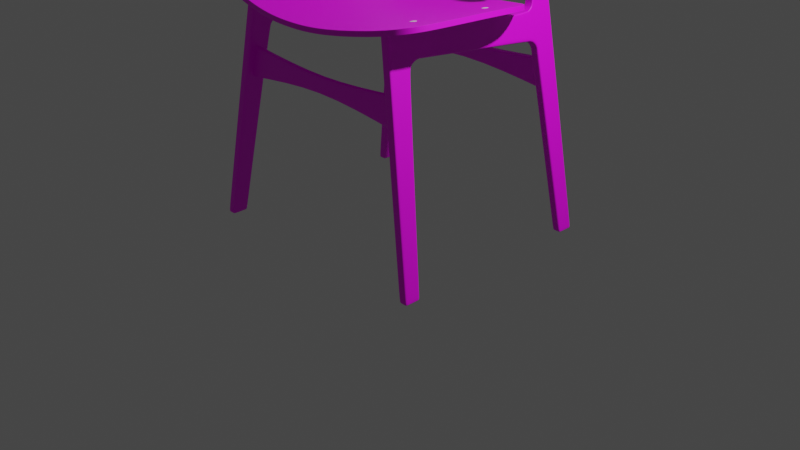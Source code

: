 # Source: part_7_homework.blend  (saved by Blender 2.82.7; exported with 4.5.12 LTS)
import bpy
from mathutils import Matrix  # noqa: F401  (used for matrix-valued properties, if any)

bpy.ops.wm.read_factory_settings(use_empty=True)
scene = bpy.context.scene
scene.name = 'Scene'

# ---- collections
col_collection = bpy.data.collections.new('Collection'); scene.collection.children.link(col_collection)
col_references = bpy.data.collections.new('References'); scene.collection.children.link(col_references)
col_chair = bpy.data.collections.new('Chair'); scene.collection.children.link(col_chair)

# ---- images (referenced by path relative to the original .blend; pixels are not part of the script)
import os
ASSET_DIR = os.environ.get("B2B_ASSET_DIR", "")  # directory of the original .blend (textures are referenced by path, not embedded)
HERE = os.path.dirname(os.path.abspath(__file__))  # packed textures are extracted next to this script under _unpacked/

def load_image(name, relpath, width, height, colorspace="sRGB"):
    """Load a texture the original file referenced (path relative to the .blend, or extracted next to this script)."""
    p = next((c for c in (os.path.join(HERE, relpath), os.path.join(ASSET_DIR, relpath)) if relpath and os.path.exists(c)), "")
    if p:
        img = bpy.data.images.load(p, check_existing=True)
        img.name = name
    else:  # same state as the original file: an image datablock whose file is absent (Cycles renders it pink)
        img = bpy.data.images.new(name, width, height)
        img.source = "FILE"
        img.filepath = "//" + (relpath or name)
    img.colorspace_settings.name = colorspace
    return img
img_untitled = load_image('Untitled', '', 1024, 1024, 'sRGB')

# ---- materials (node trees are filled in below, after node groups)
mat_material = bpy.data.materials.new('Material')
mat_material.use_transparent_shadow = False

# ---- node groups
ng_auto_smooth = bpy.data.node_groups.new('Auto Smooth', 'GeometryNodeTree')
_s = ng_auto_smooth.interface.new_socket(name='Geometry', in_out='OUTPUT', socket_type='NodeSocketGeometry')
_s = ng_auto_smooth.interface.new_socket(name='Geometry', in_out='INPUT', socket_type='NodeSocketGeometry')
_s = ng_auto_smooth.interface.new_socket(name='Angle', in_out='INPUT', socket_type='NodeSocketFloat')
_s.subtype = 'ANGLE'
_s.min_value = 0.0
_s.max_value = 3.142
ng_auto_smooth.is_modifier = True
_N = ng_auto_smooth.nodes; _L = ng_auto_smooth.links
n0 = _N.new('NodeGroupOutput'); n0.name = 'Group Output'; n0.location = (480, -100)
n1 = _N.new('NodeGroupInput'); n1.name = 'Group Input'; n1.location = (-420, -300)
n2 = _N.new('NodeGroupInput'); n2.name = 'Group Input.001'; n2.location = (-60, -100)
n3 = _N.new('GeometryNodeSetShadeSmooth'); n3.name = 'Set Shade Smooth'; n3.location = (120, -100)
n3.domain = 'EDGE'
n4 = _N.new('GeometryNodeSetShadeSmooth'); n4.name = 'Set Shade Smooth.001'; n4.location = (300, -100)
n5 = _N.new('GeometryNodeInputMeshEdgeAngle'); n5.name = 'Edge Angle'; n5.location = (-420, -220)
n6 = _N.new('GeometryNodeInputEdgeSmooth'); n6.name = 'Is Edge Smooth'; n6.location = (-60, -160)
n7 = _N.new('GeometryNodeInputShadeSmooth'); n7.name = 'Is Face Smooth'; n7.location = (-240, -340)
n8 = _N.new('FunctionNodeBooleanMath'); n8.name = 'Boolean Math'; n8.location = (-60, -220)
n9 = _N.new('FunctionNodeCompare'); n9.name = 'Compare'; n9.location = (-240, -180)
n9.operation = 'LESS_EQUAL'
_L.new(n5.outputs[0], n9.inputs[0])
_L.new(n4.outputs[0], n0.inputs[0])
_L.new(n1.outputs[1], n9.inputs[1])
_L.new(n9.outputs[0], n8.inputs[0])
_L.new(n7.outputs[0], n8.inputs[1])
_L.new(n2.outputs[0], n3.inputs[0])
_L.new(n6.outputs[0], n3.inputs[1])
_L.new(n3.outputs[0], n4.inputs[0])
_L.new(n8.outputs[0], n3.inputs[2])
n0.is_active_output = True

# ---- material node trees
mat_material.use_nodes = True; mat_material.node_tree.nodes.clear()
_N = mat_material.node_tree.nodes; _L = mat_material.node_tree.links
n0 = _N.new('ShaderNodeOutputMaterial'); n0.name = 'Material Output'; n0.location = (300, 300)
n1 = _N.new('ShaderNodeBsdfPrincipled'); n1.name = 'Principled BSDF'; n1.location = (10, 300)
n1.distribution = 'GGX'
n1.subsurface_method = 'BURLEY'
n1.inputs[3].default_value = 1.45
n1.inputs[27].default_value = (0.0, 0.0, 0.0, 1.0)
n1.inputs[28].default_value = 1.0
n2 = _N.new('ShaderNodeTexImage'); n2.name = 'Image Texture'; n2.location = (-280, 280)
n2.image = img_untitled
_L.new(n1.outputs[0], n0.inputs[0])
_L.new(n2.outputs[0], n1.inputs[0])
n0.is_active_output = True

# ---- world
world_world = bpy.data.worlds.new('World'); scene.world = world_world
world_world.use_nodes = True; world_world.node_tree.nodes.clear()
_N = world_world.node_tree.nodes; _L = world_world.node_tree.links
n0 = _N.new('ShaderNodeOutputWorld'); n0.name = 'World Output'; n0.location = (300, 300)
n1 = _N.new('ShaderNodeBackground'); n1.name = 'Background'; n1.location = (10, 300)
n1.inputs[0].default_value = (0.05088, 0.05088, 0.05088, 1.0)
_L.new(n1.outputs[0], n0.inputs[0])
n0.is_active_output = True
world_world.color = (0.05088, 0.05088, 0.05088)
world_world.use_sun_shadow = False
world_world.sun_shadow_jitter_overblur = 0.0

# ---- cameras
cam_camera = bpy.data.cameras.new('Camera')
cam_camera.clip_end = 100.0
cam_camera.ortho_scale = 7.314

# ---- lights
light_light = bpy.data.lights.new('Light', 'POINT')
light_light.transmission_factor = 0.0
light_light.energy = 1000.0
light_light.shadow_soft_size = 0.1
light_light.shadow_maximum_resolution = 0.006
light_light.use_absolute_resolution = True

# ---- meshes
me_plane_001 = bpy.data.meshes.new('Plane.001')
me_plane_001.from_pydata([(0.0, 1.088, -0.7802), (1.22, 0.6679, -0.4765), (-1.344e-16, 1.063, 0.7476), (1.064, 0.7669, 0.5254), (0.5027, 1.036, -0.7594), (0.4255, 1.042, 0.7322), (1.037, 0.8156, -0.7449), (0.9446, 0.841, 0.6844), (-3.867e-16, 1.077, -0.4083), (1.193, 0.6811, -0.3063), (0.4865, 1.018, -0.3852), (0.9939, 0.8077, -0.3517), (1.099, 0.7445, 0.3682), (0.4457, 1.025, 0.3987), (0.9109, 0.9172, 0.399), (-2.107e-16, 1.07, 0.402)], [], [(14, 12, 3, 7), (15, 13, 5, 2), (13, 14, 7, 5), (4, 6, 11, 10), (0, 4, 10, 8), (6, 1, 9, 11), (10, 11, 14, 13), (8, 10, 13, 15), (11, 9, 12, 14)])
me_plane_001.polygons.foreach_set('use_smooth', [True] * 9)
_uv = me_plane_001.uv_layers.new(name='UVMap')
_uv.uv.foreach_set('vector', [0.8284, 0.775, 1.0, 0.775, 1.0, 1.0, 0.8284, 1.0, 0.0, 0.775, 0.4164, 0.775, 0.4164, 1.0, 0.0, 1.0, 0.4164, 0.775, 0.8284, 0.775, 0.8284, 1.0, 0.4164, 1.0, 0.4164, 0.0, 0.8284, 0.0, 0.8284, 0.2188, 0.4164, 0.2188, 0.0, 0.0, 0.4164, 0.0, 0.4164, 0.2188, 0.0, 0.2188, 0.8284, 0.0, 1.0, 0.0, 1.0, 0.2188, 0.8284, 0.2188, 0.4164, 0.2188, 0.8284, 0.2188, 0.8284, 0.775, 0.4164, 0.775, 0.0, 0.2188, 0.4164, 0.2188, 0.4164, 0.775, 0.0, 0.775, 0.8284, 0.2188, 1.0, 0.2188, 1.0, 0.775, 0.8284, 0.775])
me_plane_001.use_remesh_fix_poles = True
me_plane_001.use_remesh_preserve_attributes = False
me_plane_001.use_mirror_vertex_groups = False
me_plane_001.update()
me_cube_001 = bpy.data.meshes.new('Cube.001')
me_cube_001.from_pydata([(0.03943, -0.08797, -0.09367), (0.03943, 0.0836, -0.0933), (0.04083, 0.05331, 2.251), (0.04083, 0.2843, 2.236), (0.04083, 0.2965, 1.952), (0.04083, 1.536, 1.867), (0.04085, 0.3855, 1.982), (0.0408, 0.4103, 2.232), (0.04083, 0.2609, 1.875), (0.04083, 0.03138, 1.893), (0.03943, 0.0472, -0.09337), (0.04083, 0.2184, 1.877), (0.04083, 0.2684, 1.989), (0.04083, 0.03899, 2.007), (0.04083, 1.535, 1.91), (0.04084, 0.39, 2.028), (0.04083, 0.06878, 1.891), (0.03943, -0.04903, -0.09358), (0.04083, 0.07725, 2.003), (0.04083, 0.09277, 2.248), (0.03975, 0.08427, -0.0491), (0.03979, -0.0878, -0.04911), (0.03976, 0.04783, -0.04911), (0.03978, -0.04873, -0.04911), (0.04081, 0.4062, 2.189), (0.04083, 0.05206, 2.211), (0.04083, 0.2842, 2.192), (0.04083, 0.08801, 2.206), (0.04083, 1.774, 1.84), (0.04083, 1.774, 1.886), (0.04083, 1.864, 1.848), (0.04083, 1.835, 1.809), (0.04083, 2.078, 2.163), (0.04083, 2.092, 1.828), (0.04083, 1.869, 1.75), (0.04083, 1.907, 1.757), (0.04083, 2.095, 1.762), (0.04083, 2.074, 2.249), (0.04083, 2.066, 2.392), (0.04083, 2.069, 2.694), (0.04083, 2.08, 3.542), (0.04219, 2.221, 3.502), (0.04083, 1.412, 2.182), (0.04083, 1.463, 2.177), (0.04083, 1.532, 2.096), (0.04083, 1.531, 2.121), (0.04083, 1.774, 2.09), (0.04083, 1.774, 2.119), (0.04083, 1.858, 2.142), (0.04083, 1.836, 2.168), (0.04083, 1.888, 2.244), (0.04083, 1.85, 2.241), (0.04083, 1.879, 2.396), (0.04083, 1.838, 2.397), (0.04083, 1.82, 2.71), (0.04083, 1.849, 2.825), (0.04083, 2.056, 1.761), (0.04083, 2.053, 1.828), (0.04207, 2.182, 3.513), (0.04083, 2.04, 2.158), (0.04083, 2.036, 2.248), (0.04083, 2.029, 2.39), (0.04083, 2.033, 2.697), (0.04232, 2.22, 3.619), (0.04057, 2.166, 3.598), (0.0424, 2.123, 3.683), (0.0424, 2.111, 3.65), (0.04083, 0.2751, 1.924), (0.04083, 0.2277, 1.932), (0.04083, 0.03469, 1.952), (0.04083, 0.07367, 1.948), (0.04083, 0.3421, 1.976), (0.04083, 0.3381, 2.025), (0.04083, 0.3464, 2.234), (0.04083, 0.3448, 2.189), (0.04083, 2.093, 1.795), (0.04083, 1.856, 1.783), (0.04083, 1.898, 1.791), (0.04083, 2.056, 1.795), (0.04083, 1.812, 1.88), (0.04083, 1.808, 1.83), (0.04083, 1.82, 2.102), (0.04083, 1.809, 2.135), (0.04083, 1.874, 1.665), (0.04083, 2.099, 1.675), (0.04083, 1.917, 1.666), (0.04083, 1.653, 1.899), (0.04083, 1.655, 1.854), (0.04083, 1.652, 2.083), (0.04083, 1.655, 2.114), (0.03103, 1.531, 2.121), (0.03103, 1.463, 2.177), (0.03103, 1.774, 2.119), (0.03103, 1.836, 2.168), (0.03103, 1.85, 2.241), (0.03103, 1.838, 2.397), (0.03103, 1.82, 2.71), (0.03103, 1.809, 2.135), (0.03103, 1.655, 2.114), (0.0116, -0.08797, -0.08855), (0.01225, 0.2955, 1.954), (0.01225, 1.536, 1.867), (0.01227, 0.3853, 1.982), (0.01225, 0.2609, 1.875), (0.0116, 0.0836, -0.08818), (0.01225, 0.05331, 2.251), (0.01225, 0.03138, 1.893), (0.0116, 0.0472, -0.08825), (0.01225, 0.03899, 2.007), (0.0116, -0.04903, -0.08846), (0.01195, -0.0878, -0.044), (0.01192, 0.08427, -0.044), (0.01225, 0.05206, 2.211), (0.01225, 1.774, 1.84), (0.01225, 1.835, 1.809), (0.01225, 1.869, 1.75), (0.01244, 2.0, -0.04532), (0.01225, 0.03469, 1.952), (0.01225, 0.2751, 1.924), (0.01225, 0.3421, 1.976), (0.01225, 1.856, 1.783), (0.01225, 1.808, 1.83), (0.01225, 1.874, 1.665), (0.01225, 1.655, 1.854), (0.01225, 2.095, 1.762), (0.01225, 2.078, 2.163), (0.01225, 2.092, 1.828), (0.01182, 2.173, -0.0452), (0.01225, 2.074, 2.249), (0.01225, 2.066, 2.392), (0.01225, 2.069, 2.694), (0.01306, 2.221, 3.502), (0.01313, 2.22, 3.619), (0.01318, 2.123, 3.683), (0.01225, 2.093, 1.795), (0.01225, 2.099, 1.675), (0.03924, 2.037, -0.05023), (0.04028, 2.0, -0.05043), (0.04083, 2.06, 1.673), (0.03934, 2.134, -0.05025), (0.03965, 2.173, -0.05031), (0.01193, 2.002, -0.0887), (0.01193, 2.175, -0.0887), (0.03975, 2.039, -0.09389), (0.03975, 2.002, -0.09389), (0.03975, 2.136, -0.09389), (0.01193, 2.039, -0.0887), (0.01193, 2.136, -0.0887), (0.03975, 2.175, -0.09389), (0.04261, 2.208, 3.446), (0.04083, 2.063, 3.49), (0.04238, 2.169, 3.456), (0.0133, 2.208, 3.446), (-0.0401, -0.08797, -0.07903), (-0.0401, 0.0836, -0.07867), (-0.04083, 0.05331, 2.251), (-0.04083, 0.2843, 2.236), (-0.04083, 0.2965, 1.952), (-0.04083, 1.536, 1.867), (-0.04081, 0.3849, 1.982), (-0.04086, 0.4096, 2.232), (-0.04083, 0.2609, 1.875), (-0.04083, 0.03138, 1.893), (-0.0401, 0.0472, -0.07874), (-0.04083, 0.2184, 1.877), (-0.04083, 0.2684, 1.989), (-0.04083, 0.03899, 2.007), (-0.04083, 1.535, 1.91), (-0.04082, 0.3894, 2.028), (-0.04083, 0.06878, 1.891), (-0.0401, -0.04903, -0.07895), (-0.04083, 0.07725, 2.003), (-0.04083, 0.09277, 2.248), (-0.0003353, 0.0836, -0.08598), (-0.0003367, -0.08797, -0.08635), (0.0, 0.05331, 2.251), (0.0, 0.2952, 1.955), (0.0, 1.536, 1.867), (1.842e-05, 0.3852, 1.982), (0.0, 0.2609, 1.875), (0.0, 0.03138, 1.893), (-0.0003356, 0.0472, -0.08606), (0.0, 0.03899, 2.007), (0.0, 1.463, 2.177), (-0.0003363, -0.04903, -0.08626), (-0.03979, 0.08427, -0.03451), (-0.03975, -0.0878, -0.03451), (-0.03978, 0.04783, -0.03451), (-0.03976, -0.04873, -0.03451), (1.809e-05, -0.0878, -0.04181), (-1.91e-05, 0.08427, -0.04181), (-0.04085, 0.4058, 2.193), (-0.04083, 0.05206, 2.211), (-0.04083, 0.2842, 2.192), (-0.04083, 0.08801, 2.206), (0.0, 1.531, 2.121), (0.0, 0.05206, 2.211), (-0.04083, 1.774, 1.84), (-0.04083, 1.774, 1.886), (1.577e-11, 1.774, 1.84), (-8.873e-11, 1.774, 2.119), (-0.04083, 1.864, 1.848), (0.0, 1.836, 2.168), (-0.04083, 1.835, 1.809), (-0.04083, 2.078, 2.163), (0.0, 2.078, 2.163), (0.0, 2.092, 1.828), (-0.04083, 2.092, 1.828), (0.0, 1.835, 1.809), (-0.04083, 1.869, 1.75), (0.0, 1.869, 1.75), (-0.04083, 1.907, 1.757), (-0.04083, 2.095, 1.762), (0.0, 2.095, 1.762), (0.0005062, 2.0, -0.04313), (0.0, 1.85, 2.241), (-0.04083, 2.074, 2.249), (0.0, 2.074, 2.249), (0.0, 1.838, 2.397), (-0.04083, 2.066, 2.392), (0.0, 2.066, 2.392), (0.0, 1.82, 2.71), (-0.04083, 2.069, 2.694), (0.0, 2.069, 2.694), (-0.04083, 2.08, 3.542), (-0.04219, 2.221, 3.502), (0.0, 2.221, 3.502), (-0.04083, 1.412, 2.182), (-0.04083, 1.463, 2.177), (-0.04083, 1.532, 2.096), (-0.04083, 1.531, 2.121), (-0.04083, 1.774, 2.09), (-0.04083, 1.774, 2.119), (-0.04083, 1.858, 2.142), (-0.04083, 1.836, 2.168), (-0.04083, 1.888, 2.244), (-0.04083, 1.85, 2.241), (-0.04083, 1.879, 2.396), (-0.04083, 1.838, 2.397), (-0.04083, 1.82, 2.71), (-0.04083, 1.849, 2.825), (-0.04083, 2.056, 1.761), (-0.04083, 2.053, 1.828), (-0.04207, 2.182, 3.513), (-0.04083, 2.04, 2.158), (-0.04083, 2.036, 2.248), (-0.04083, 2.029, 2.39), (-0.04083, 2.033, 2.697), (-0.04232, 2.22, 3.619), (0.0, 2.22, 3.619), (-0.04057, 2.166, 3.598), (-0.0424, 2.123, 3.683), (0.0, 2.123, 3.683), (-0.0424, 2.111, 3.65), (-0.04083, 0.2751, 1.924), (-0.04083, 0.2277, 1.932), (-0.04083, 0.03469, 1.952), (-0.04083, 0.07367, 1.948), (0.0, 0.2751, 1.924), (0.0, 0.03469, 1.952), (-0.04083, 0.3421, 1.976), (-0.04083, 0.3381, 2.025), (-0.04083, 0.3464, 2.234), (0.0, 0.3421, 1.976), (-0.04083, 0.3448, 2.193), (0.0, 2.093, 1.795), (-0.04083, 2.093, 1.795), (-0.04083, 1.856, 1.783), (0.0, 1.856, 1.783), (-0.04083, 1.898, 1.791), (-0.04083, 2.056, 1.795), (-0.04083, 1.812, 1.88), (0.0, 1.809, 2.135), (-0.04083, 1.808, 1.83), (0.0, 1.808, 1.83), (-0.04083, 1.82, 2.102), (-0.04083, 1.809, 2.135), (-0.04083, 1.874, 1.665), (0.0, 1.874, 1.665), (0.0, 2.099, 1.675), (-0.04083, 2.099, 1.675), (-0.04083, 1.917, 1.666), (-0.04083, 1.653, 1.899), (0.0, 1.655, 1.854), (-0.04083, 1.655, 1.854), (0.0, 1.655, 2.114), (-0.04083, 1.652, 2.083), (-0.04083, 1.655, 2.114), (-0.03103, 1.531, 2.121), (-0.03103, 1.463, 2.177), (-0.03103, 1.774, 2.119), (-0.03103, 1.836, 2.168), (-0.03103, 1.85, 2.241), (-0.03103, 1.838, 2.397), (-0.03103, 1.82, 2.71), (-0.03103, 1.809, 2.135), (-0.03103, 1.655, 2.114), (-0.01227, -0.08797, -0.08415), (-0.01225, 0.2955, 1.954), (-0.01225, 1.536, 1.867), (-0.01224, 0.3851, 1.982), (-0.01225, 0.2609, 1.875), (-0.01227, 0.0836, -0.08379), (-0.01225, 0.05331, 2.251), (-0.01225, 0.03138, 1.893), (-0.01227, 0.0472, -0.08386), (-0.01225, 0.03899, 2.007), (-0.01227, -0.04903, -0.08407), (-0.01192, -0.0878, -0.03962), (-0.01195, 0.08427, -0.03961), (-0.01225, 0.05206, 2.211), (-0.01225, 1.774, 1.84), (-0.01225, 1.835, 1.809), (-0.01225, 1.869, 1.75), (-0.01143, 2.0, -0.04094), (-0.01225, 0.03469, 1.952), (-0.01225, 0.2751, 1.924), (-0.01225, 0.3421, 1.976), (-0.01225, 1.856, 1.783), (-0.01225, 1.808, 1.83), (-0.01225, 1.874, 1.665), (-0.01225, 1.655, 1.854), (-0.01225, 2.095, 1.762), (-0.01225, 2.078, 2.163), (-0.01225, 2.092, 1.828), (-0.01206, 2.173, -0.04082), (-0.01225, 2.074, 2.249), (-0.01225, 2.066, 2.392), (-0.01225, 2.069, 2.694), (-0.01306, 2.221, 3.502), (-0.01313, 2.22, 3.619), (-0.01318, 2.123, 3.683), (-0.01225, 2.093, 1.795), (-0.01225, 2.099, 1.675), (-0.0403, 2.037, -0.03564), (-0.03926, 2.0, -0.03583), (-0.04083, 2.06, 1.673), (-0.0402, 2.134, -0.03565), (-0.03989, 2.173, -0.03571), (-0.0001201, 2.173, -0.04301), (-3.248e-09, 2.002, -0.08647), (-0.01193, 2.002, -0.08425), (-0.01193, 2.175, -0.08425), (-0.03975, 2.039, -0.07906), (-0.03975, 2.002, -0.07906), (-3.337e-09, 2.175, -0.08647), (-0.03975, 2.136, -0.07906), (-3.267e-09, 2.039, -0.08647), (-0.01193, 2.039, -0.08425), (-0.01193, 2.136, -0.08425), (-3.317e-09, 2.136, -0.08647), (-0.03975, 2.175, -0.07906), (0.0, 2.208, 3.446), (-0.04261, 2.208, 3.446), (-0.04083, 2.063, 3.49), (-0.04238, 2.169, 3.456), (-0.0133, 2.208, 3.446)], [], [(109, 17, 0, 99), (27, 19, 2, 25), (15, 6, 5, 14), (118, 100, 4, 67), (70, 18, 13, 69), (7, 24, 44, 42), (72, 71, 6, 15), (23, 16, 9, 21), (111, 103, 8, 20), (20, 8, 11, 22), (67, 4, 12, 68), (104, 1, 10, 107), (74, 72, 15, 24), (81, 79, 30, 48), (98, 89, 47, 92), (22, 11, 16, 23), (68, 12, 18, 70), (26, 3, 19, 27), (107, 10, 17, 109), (110, 106, 180, 189), (119, 263, 178, 102), (102, 178, 177, 101), (117, 108, 182, 259), (112, 105, 175, 196), (99, 110, 189, 174), (10, 22, 23, 17), (1, 20, 22, 10), (104, 111, 20, 1), (17, 23, 21, 0), (108, 112, 196, 182), (12, 26, 27, 18), (88, 86, 29, 46), (73, 74, 24, 7), (86, 87, 28, 29), (18, 27, 25, 13), (24, 15, 14, 44), (123, 283, 199, 113), (97, 82, 49, 93), (79, 80, 31, 30), (59, 57, 33, 32), (121, 274, 208, 114), (126, 125, 32, 33), (134, 75, 36, 124), (122, 278, 214, 116), (59, 32, 37, 60), (77, 76, 34, 35), (120, 268, 210, 115), (93, 49, 51, 94), (78, 56, 36, 75), (135, 84, 140, 127), (85, 83, 137, 136), (138, 85, 136, 139), (95, 53, 54, 96), (94, 51, 53, 95), (125, 205, 217, 128), (151, 149, 41, 58), (128, 217, 220, 129), (60, 37, 38, 61), (152, 352, 226, 131), (129, 220, 223, 130), (61, 38, 39, 62), (42, 44, 45, 43), (88, 46, 47, 89), (81, 48, 49, 82), (51, 49, 48, 50), (53, 51, 50, 52), (54, 53, 52, 55), (90, 91, 43, 45), (52, 61, 62, 55), (50, 60, 61, 52), (150, 151, 58, 40), (84, 138, 139, 140), (77, 35, 56, 78), (48, 59, 60, 50), (48, 30, 57, 59), (131, 226, 249, 132), (58, 41, 63, 64), (132, 249, 252, 133), (64, 63, 65, 66), (58, 64, 66, 40), (106, 117, 259, 180), (11, 68, 70, 16), (8, 67, 68, 11), (16, 70, 69, 9), (103, 118, 67, 8), (3, 26, 74, 73), (100, 176, 263, 119), (26, 12, 72, 74), (12, 4, 71, 72), (30, 77, 78, 57), (57, 78, 75, 33), (114, 208, 268, 120), (30, 31, 76, 77), (126, 33, 75, 134), (46, 81, 82, 47), (113, 199, 274, 121), (29, 28, 80, 79), (92, 47, 82, 97), (46, 29, 79, 81), (36, 56, 138, 84), (56, 35, 85, 138), (35, 34, 83, 85), (124, 36, 84, 135), (115, 210, 278, 122), (44, 88, 89, 45), (101, 177, 283, 123), (14, 5, 87, 86), (44, 14, 86, 88), (90, 45, 89, 98), (195, 90, 98, 285), (200, 92, 97, 272), (195, 183, 91, 90), (215, 94, 95, 218), (218, 95, 96, 221), (202, 93, 94, 215), (272, 97, 93, 202), (285, 98, 92, 200), (5, 101, 123, 87), (34, 115, 122, 83), (28, 113, 121, 80), (31, 114, 120, 76), (4, 100, 119, 71), (179, 258, 118, 103), (9, 69, 117, 106), (76, 120, 115, 34), (83, 122, 116, 137), (80, 121, 114, 31), (87, 123, 113, 28), (13, 25, 112, 108), (173, 190, 111, 104), (0, 21, 110, 99), (25, 2, 105, 112), (69, 13, 108, 117), (6, 102, 101, 5), (71, 119, 102, 6), (21, 9, 106, 110), (181, 107, 109, 184), (173, 104, 107, 181), (190, 179, 103, 111), (258, 176, 100, 118), (184, 109, 99, 174), (213, 124, 135, 279), (206, 126, 134, 265), (63, 132, 133, 65), (41, 131, 132, 63), (38, 129, 130, 39), (149, 152, 131, 41), (37, 128, 129, 38), (32, 125, 128, 37), (279, 135, 127, 339), (265, 134, 124, 213), (206, 205, 125, 126), (137, 116, 141, 144), (116, 214, 340, 141), (139, 136, 143, 145), (140, 139, 145, 148), (127, 140, 148, 142), (339, 127, 142, 345), (136, 137, 144, 143), (350, 345, 142, 147), (340, 347, 146, 141), (347, 350, 147, 146), (143, 144, 141, 146), (145, 143, 146, 147), (148, 145, 147, 142), (39, 130, 152, 149), (55, 62, 151, 150), (130, 223, 352, 152), (62, 39, 149, 151), (307, 297, 153, 170), (194, 192, 155, 172), (168, 167, 158, 159), (316, 254, 157, 298), (257, 256, 166, 171), (160, 227, 229, 191), (261, 168, 159, 260), (188, 186, 162, 169), (309, 185, 161, 301), (185, 187, 164, 161), (254, 255, 165, 157), (302, 305, 163, 154), (264, 191, 168, 261), (275, 233, 201, 271), (296, 290, 232, 287), (187, 188, 169, 164), (255, 257, 171, 165), (193, 194, 172, 156), (305, 307, 170, 163), (308, 189, 180, 304), (317, 300, 178, 263), (300, 299, 177, 178), (315, 259, 182, 306), (310, 196, 175, 303), (297, 174, 189, 308), (163, 170, 188, 187), (154, 163, 187, 185), (302, 154, 185, 309), (170, 153, 186, 188), (306, 182, 196, 310), (165, 171, 194, 193), (286, 231, 198, 282), (262, 160, 191, 264), (282, 198, 197, 284), (171, 166, 192, 194), (191, 229, 167, 168), (321, 311, 199, 283), (295, 291, 234, 276), (271, 201, 203, 273), (244, 204, 207, 242), (319, 312, 208, 274), (324, 207, 204, 323), (332, 322, 212, 266), (320, 314, 214, 278), (244, 245, 216, 204), (269, 211, 209, 267), (318, 313, 210, 268), (291, 292, 236, 234), (270, 266, 212, 241), (333, 325, 338, 280), (281, 334, 335, 277), (336, 337, 334, 281), (293, 294, 239, 238), (292, 293, 238, 236), (323, 326, 217, 205), (355, 243, 225, 353), (326, 327, 220, 217), (245, 246, 219, 216), (356, 329, 226, 352), (327, 328, 223, 220), (246, 247, 222, 219), (227, 228, 230, 229), (286, 287, 232, 231), (275, 276, 234, 233), (236, 235, 233, 234), (238, 237, 235, 236), (239, 240, 237, 238), (288, 230, 228, 289), (237, 240, 247, 246), (235, 237, 246, 245), (354, 224, 243, 355), (280, 338, 337, 336), (269, 270, 241, 211), (233, 235, 245, 244), (233, 244, 242, 201), (329, 330, 249, 226), (243, 250, 248, 225), (330, 331, 252, 249), (250, 253, 251, 248), (243, 224, 253, 250), (304, 180, 259, 315), (164, 169, 257, 255), (161, 164, 255, 254), (169, 162, 256, 257), (301, 161, 254, 316), (156, 262, 264, 193), (298, 317, 263, 176), (193, 264, 261, 165), (165, 261, 260, 157), (201, 242, 270, 269), (242, 207, 266, 270), (312, 318, 268, 208), (201, 269, 267, 203), (324, 332, 266, 207), (231, 232, 276, 275), (311, 319, 274, 199), (198, 271, 273, 197), (290, 295, 276, 232), (231, 275, 271, 198), (212, 280, 336, 241), (241, 336, 281, 211), (211, 281, 277, 209), (322, 333, 280, 212), (313, 320, 278, 210), (229, 230, 287, 286), (299, 321, 283, 177), (167, 282, 284, 158), (229, 286, 282, 167), (288, 296, 287, 230), (195, 285, 296, 288), (200, 272, 295, 290), (195, 288, 289, 183), (215, 218, 293, 292), (218, 221, 294, 293), (202, 215, 292, 291), (272, 202, 291, 295), (285, 200, 290, 296), (158, 284, 321, 299), (209, 277, 320, 313), (197, 273, 319, 311), (203, 267, 318, 312), (157, 260, 317, 298), (179, 301, 316, 258), (162, 304, 315, 256), (267, 209, 313, 318), (277, 335, 314, 320), (273, 203, 312, 319), (284, 197, 311, 321), (166, 306, 310, 192), (173, 302, 309, 190), (153, 297, 308, 186), (192, 310, 303, 155), (256, 315, 306, 166), (159, 158, 299, 300), (260, 159, 300, 317), (186, 308, 304, 162), (181, 184, 307, 305), (173, 181, 305, 302), (190, 309, 301, 179), (258, 316, 298, 176), (184, 174, 297, 307), (213, 279, 333, 322), (206, 265, 332, 324), (248, 251, 331, 330), (225, 248, 330, 329), (219, 222, 328, 327), (353, 225, 329, 356), (216, 219, 327, 326), (204, 216, 326, 323), (279, 339, 325, 333), (265, 213, 322, 332), (206, 324, 323, 205), (335, 344, 341, 314), (314, 341, 340, 214), (337, 346, 343, 334), (338, 351, 346, 337), (325, 342, 351, 338), (339, 345, 342, 325), (334, 343, 344, 335), (350, 349, 342, 345), (340, 341, 348, 347), (347, 348, 349, 350), (343, 348, 341, 344), (346, 349, 348, 343), (351, 342, 349, 346), (222, 353, 356, 328), (240, 354, 355, 247), (328, 356, 352, 223), (247, 355, 353, 222), (55, 150, 40, 66, 65, 133, 252, 331, 251, 253, 224, 354, 240, 239, 294, 221, 96, 54)])
_k = {(6, 102): 1.0, (7, 24): 1.0, (6, 15): 1.0, (15, 24): 1.0, (28, 29): 1.0, (28, 113): 1.0, (54, 55): 1.0, (46, 47): 1.0, (29, 46): 1.0, (92, 200): 1.0, (96, 221): 1.0, (55, 150): 1.0, (65, 66): 1.0, (65, 133): 1.0, (40, 66): 1.0, (47, 92): 1.0, (54, 96): 1.0, (102, 178): 1.0, (113, 199): 1.0, (133, 252): 1.0, (40, 150): 1.0, (159, 300): 1.0, (160, 191): 1.0, (159, 168): 1.0, (168, 191): 1.0, (197, 198): 1.0, (197, 311): 1.0, (239, 240): 1.0, (231, 232): 1.0, (198, 231): 1.0, (200, 290): 1.0, (221, 294): 1.0, (240, 354): 1.0, (251, 253): 1.0, (251, 331): 1.0, (224, 253): 1.0, (232, 290): 1.0, (239, 294): 1.0, (178, 300): 1.0, (199, 311): 1.0, (252, 331): 1.0, (224, 354): 1.0}
me_cube_001.attributes.new('crease_edge', 'FLOAT', 'EDGE').data.foreach_set('value', [_k.get((min(e.vertices), max(e.vertices)), 0.0) for e in me_cube_001.edges])
_uv = me_cube_001.uv_layers.new(name='UVMap')
_uv.uv.foreach_set('vector', [0.1933, 0.1958, 0.1981, 0.1958, 0.1981, 0.2025, 0.1933, 0.2025, 0.3753, 0.05836, 0.3831, 0.05979, 0.3798, 0.06532, 0.3747, 0.06423, 0.09656, 0.1422, 0.1044, 0.1422, 0.1039, 0.3404, 0.09665, 0.3394, 0.1168, 0.1717, 0.1167, 0.1636, 0.1232, 0.1638, 0.1231, 0.1719, 0.3299, 0.05656, 0.3398, 0.05691, 0.3398, 0.06381, 0.3299, 0.06359, 0.06134, 0.1421, 0.06873, 0.1421, 0.06493, 0.3357, 0.05247, 0.3138, 0.3477, 0.01043, 0.3387, 0.009042, 0.3403, 0.000981, 0.3489, 0.0007485, 0.009138, 0.05539, 0.3193, 0.05639, 0.3188, 0.06282, 0.008978, 0.0622, 0.1175, 0.4342, 0.1172, 0.1833, 0.1223, 0.1832, 0.1225, 0.4353, 0.01046, 0.03308, 0.3198, 0.02304, 0.3197, 0.03019, 0.01004, 0.03904, 0.3284, 0.02087, 0.3337, 0.01725, 0.34, 0.02276, 0.3293, 0.0293, 0.1933, 0.1731, 0.1981, 0.1731, 0.1981, 0.1793, 0.1933, 0.1793, 0.3784, 0.01169, 0.3477, 0.01043, 0.3489, 0.0007485, 0.3795, 0.0001818, 0.3959, 0.3762, 0.395, 0.338, 0.4039, 0.3327, 0.4024, 0.3831, 0.1682, 0.2094, 0.1699, 0.2094, 0.1699, 0.2298, 0.1682, 0.2298, 0.01004, 0.03904, 0.3197, 0.03019, 0.3193, 0.05639, 0.009138, 0.05539, 0.3293, 0.0293, 0.34, 0.02276, 0.3398, 0.05691, 0.3299, 0.05656, 0.378, 0.02298, 0.3862, 0.02391, 0.3831, 0.05979, 0.3753, 0.05836, 0.1933, 0.1793, 0.1981, 0.1793, 0.1981, 0.1958, 0.1933, 0.1958, 0.01042, 0.06779, 0.3184, 0.06825, 0.3183, 0.07111, 0.01102, 0.07098, 0.1168, 0.152, 0.114, 0.152, 0.114, 0.1421, 0.1168, 0.1421, 0.1417, 0.1527, 0.1417, 0.1497, 0.3177, 0.15, 0.3178, 0.1526, 0.3298, 0.06881, 0.3398, 0.06892, 0.3398, 0.07109, 0.3298, 0.0711, 0.3745, 0.06906, 0.381, 0.06893, 0.3812, 0.07107, 0.3745, 0.07107, 0.0004771, 0.06811, 0.01042, 0.06779, 0.01102, 0.07098, 0.0008706, 0.07086, 0.002624, 0.03856, 0.01004, 0.03904, 0.009138, 0.05539, 0.001036, 0.05479, 0.003151, 0.03257, 0.01046, 0.03308, 0.01004, 0.03904, 0.002624, 0.03856, 0.1169, 0.4446, 0.1175, 0.4342, 0.1225, 0.4353, 0.1233, 0.4453, 0.001036, 0.05479, 0.009138, 0.05539, 0.008978, 0.0622, 0.0001357, 0.06196, 0.3398, 0.06892, 0.3745, 0.06906, 0.3745, 0.07107, 0.3398, 0.07109, 0.34, 0.02276, 0.378, 0.02298, 0.3753, 0.05836, 0.3398, 0.05691, 0.06518, 0.3565, 0.09651, 0.3599, 0.09654, 0.3807, 0.06185, 0.3771, 0.3871, 0.0122, 0.3784, 0.01169, 0.3795, 0.0001818, 0.3877, 0.0001357, 0.09651, 0.3599, 0.1042, 0.361, 0.1044, 0.3815, 0.09654, 0.3807, 0.3398, 0.05691, 0.3753, 0.05836, 0.3747, 0.06423, 0.3398, 0.06381, 0.06873, 0.1421, 0.09656, 0.1422, 0.09665, 0.3394, 0.06493, 0.3357, 0.3412, 0.1524, 0.3412, 0.15, 0.3644, 0.15, 0.3644, 0.1524, 0.1539, 0.1795, 0.1556, 0.1795, 0.1556, 0.1868, 0.1539, 0.1868, 0.395, 0.338, 0.3944, 0.3295, 0.3991, 0.3259, 0.4039, 0.3327, 0.4335, 0.3862, 0.4363, 0.3298, 0.443, 0.3297, 0.44, 0.3872, 0.1351, 0.4293, 0.1324, 0.4293, 0.1324, 0.4218, 0.1351, 0.4218, 0.6358, 0.6583, 0.7009, 0.6583, 0.7009, 0.6638, 0.6357, 0.6639, 0.6294, 0.6583, 0.6293, 0.6638, 0.6229, 0.6637, 0.6231, 0.6583, 0.1355, 0.3883, 0.1324, 0.3883, 0.1326, 0.1529, 0.1357, 0.1523, 0.4335, 0.3862, 0.44, 0.3872, 0.4391, 0.4019, 0.4325, 0.4017, 0.41, 0.323, 0.4028, 0.3215, 0.4051, 0.3159, 0.4115, 0.3172, 0.1351, 0.4145, 0.1324, 0.4145, 0.1324, 0.407, 0.1351, 0.407, 0.1539, 0.1868, 0.1556, 0.1868, 0.1556, 0.1996, 0.1539, 0.1996, 0.437, 0.3241, 0.4371, 0.3182, 0.4437, 0.3184, 0.4434, 0.324, 0.6063, 0.6587, 0.6064, 0.6629, 0.3961, 0.6629, 0.397, 0.6587, 0.4135, 0.3017, 0.4061, 0.3013, 0.4315, 0.007582, 0.4378, 0.007697, 0.438, 0.3032, 0.4135, 0.3017, 0.4378, 0.007697, 0.4545, 0.00791, 0.1539, 0.2264, 0.1556, 0.2264, 0.1556, 0.2802, 0.1539, 0.2802, 0.1539, 0.1996, 0.1556, 0.1996, 0.1556, 0.2264, 0.1539, 0.2264, 0.7009, 0.6583, 0.7009, 0.6559, 0.7175, 0.6559, 0.7175, 0.6583, 0.4527, 0.609, 0.4594, 0.6073, 0.4616, 0.6169, 0.4548, 0.6188, 0.7175, 0.6583, 0.7175, 0.6559, 0.7452, 0.6559, 0.7452, 0.6583, 0.4325, 0.4017, 0.4391, 0.4019, 0.4375, 0.4264, 0.4311, 0.426, 0.9458, 0.6584, 0.9458, 0.6559, 0.9564, 0.6559, 0.9564, 0.6584, 0.7452, 0.6583, 0.7452, 0.6559, 0.8038, 0.6559, 0.8038, 0.6584, 0.4311, 0.426, 0.4375, 0.4264, 0.4372, 0.4782, 0.431, 0.4786, 0.05247, 0.3138, 0.06493, 0.3357, 0.06075, 0.3352, 0.05242, 0.3226, 0.06518, 0.3565, 0.06185, 0.3771, 0.05677, 0.3766, 0.05981, 0.3564, 0.3959, 0.3762, 0.4024, 0.3831, 0.3984, 0.3874, 0.3938, 0.3817, 0.4006, 0.4, 0.3984, 0.3874, 0.4024, 0.3831, 0.4072, 0.4006, 0.3983, 0.4267, 0.4006, 0.4, 0.4072, 0.4006, 0.4053, 0.4267, 0.3945, 0.4804, 0.3983, 0.4267, 0.4053, 0.4267, 0.3993, 0.5002, 0.1682, 0.1881, 0.1682, 0.173, 0.1699, 0.173, 0.1699, 0.1881, 0.4053, 0.4267, 0.4311, 0.426, 0.431, 0.4786, 0.3993, 0.5002, 0.4072, 0.4006, 0.4325, 0.4017, 0.4311, 0.426, 0.4053, 0.4267, 0.4345, 0.6145, 0.4527, 0.609, 0.4548, 0.6188, 0.4372, 0.6236, 0.4445, 0.3035, 0.438, 0.3032, 0.4545, 0.00791, 0.4611, 0.007985, 0.41, 0.323, 0.4115, 0.3172, 0.4371, 0.3182, 0.437, 0.3241, 0.4024, 0.3831, 0.4335, 0.3862, 0.4325, 0.4017, 0.4072, 0.4006, 0.4024, 0.3831, 0.4039, 0.3327, 0.4363, 0.3298, 0.4335, 0.3862, 0.9564, 0.6584, 0.9564, 0.6559, 0.9783, 0.6559, 0.9783, 0.6584, 0.4548, 0.6188, 0.4616, 0.6169, 0.4611, 0.6371, 0.4519, 0.6334, 0.9783, 0.6584, 0.9783, 0.6559, 0.9999, 0.6559, 0.9999, 0.6584, 0.4519, 0.6334, 0.4611, 0.6371, 0.4443, 0.6477, 0.4423, 0.6421, 0.4548, 0.6188, 0.4519, 0.6334, 0.4423, 0.6421, 0.4372, 0.6236, 0.3184, 0.06825, 0.3298, 0.06881, 0.3298, 0.0711, 0.3183, 0.07111, 0.3197, 0.03019, 0.3293, 0.0293, 0.3299, 0.05656, 0.3193, 0.05639, 0.3198, 0.02304, 0.3284, 0.02087, 0.3293, 0.0293, 0.3197, 0.03019, 0.3193, 0.05639, 0.3299, 0.05656, 0.3299, 0.06359, 0.3188, 0.06282, 0.1172, 0.1833, 0.1168, 0.1717, 0.1231, 0.1719, 0.1223, 0.1832, 0.3862, 0.02391, 0.378, 0.02298, 0.3784, 0.01169, 0.3871, 0.0122, 0.1167, 0.1636, 0.114, 0.1636, 0.114, 0.152, 0.1168, 0.152, 0.378, 0.02298, 0.34, 0.02276, 0.3477, 0.01043, 0.3784, 0.01169, 0.34, 0.02276, 0.3337, 0.01725, 0.3387, 0.009042, 0.3477, 0.01043, 0.4039, 0.3327, 0.41, 0.323, 0.437, 0.3241, 0.4363, 0.3298, 0.4363, 0.3298, 0.437, 0.3241, 0.4434, 0.324, 0.443, 0.3297, 0.1351, 0.4218, 0.1324, 0.4218, 0.1324, 0.4145, 0.1351, 0.4145, 0.4039, 0.3327, 0.3991, 0.3259, 0.4028, 0.3215, 0.41, 0.323, 0.6358, 0.6583, 0.6357, 0.6639, 0.6293, 0.6638, 0.6294, 0.6583, 0.388, 0.3739, 0.3959, 0.3762, 0.3938, 0.3817, 0.388, 0.379, 0.1351, 0.437, 0.1324, 0.437, 0.1324, 0.4293, 0.1351, 0.4293, 0.3885, 0.3391, 0.3886, 0.3311, 0.3944, 0.3295, 0.395, 0.338, 0.1539, 0.173, 0.1556, 0.173, 0.1556, 0.1795, 0.1539, 0.1795, 0.388, 0.3739, 0.3885, 0.3391, 0.395, 0.338, 0.3959, 0.3762, 0.4437, 0.3184, 0.4371, 0.3182, 0.438, 0.3032, 0.4445, 0.3035, 0.4371, 0.3182, 0.4115, 0.3172, 0.4135, 0.3017, 0.438, 0.3032, 0.4115, 0.3172, 0.4051, 0.3159, 0.4061, 0.3013, 0.4135, 0.3017, 0.6231, 0.6583, 0.6229, 0.6637, 0.6064, 0.6629, 0.6063, 0.6587, 0.1351, 0.407, 0.1324, 0.407, 0.1324, 0.3883, 0.1355, 0.3883, 0.06493, 0.3357, 0.06518, 0.3565, 0.05981, 0.3564, 0.06075, 0.3352, 0.3178, 0.1526, 0.3177, 0.15, 0.3412, 0.15, 0.3412, 0.1524, 0.09665, 0.3394, 0.1039, 0.3404, 0.1042, 0.361, 0.09651, 0.3599, 0.06493, 0.3357, 0.09665, 0.3394, 0.09651, 0.3599, 0.06518, 0.3565, 0.1682, 0.1881, 0.1699, 0.1881, 0.1699, 0.2094, 0.1682, 0.2094, 0.1629, 0.1881, 0.1682, 0.1881, 0.1682, 0.2094, 0.1629, 0.2094, 0.1486, 0.173, 0.1539, 0.173, 0.1539, 0.1795, 0.1486, 0.1795, 0.1629, 0.1881, 0.1629, 0.173, 0.1682, 0.173, 0.1682, 0.1881, 0.1486, 0.1996, 0.1539, 0.1996, 0.1539, 0.2264, 0.1486, 0.2264, 0.1486, 0.2264, 0.1539, 0.2264, 0.1539, 0.2802, 0.1486, 0.2802, 0.1486, 0.1868, 0.1539, 0.1868, 0.1539, 0.1996, 0.1486, 0.1996, 0.1486, 0.1795, 0.1539, 0.1795, 0.1539, 0.1868, 0.1486, 0.1868, 0.1629, 0.2094, 0.1682, 0.2094, 0.1682, 0.2298, 0.1629, 0.2298, 0.3177, 0.1575, 0.3178, 0.1526, 0.3412, 0.1524, 0.3411, 0.1579, 0.1412, 0.4069, 0.1351, 0.407, 0.1355, 0.3883, 0.1403, 0.3884, 0.1413, 0.437, 0.1351, 0.437, 0.1351, 0.4293, 0.1413, 0.4293, 0.1413, 0.4218, 0.1351, 0.4218, 0.1351, 0.4145, 0.1413, 0.4145, 0.1232, 0.1638, 0.1167, 0.1636, 0.1168, 0.152, 0.1233, 0.152, 0.114, 0.1833, 0.114, 0.1717, 0.1168, 0.1717, 0.1172, 0.1833, 0.3188, 0.06282, 0.3299, 0.06359, 0.3298, 0.06881, 0.3184, 0.06825, 0.1413, 0.4145, 0.1351, 0.4145, 0.1351, 0.407, 0.1412, 0.4069, 0.1403, 0.3884, 0.1355, 0.3883, 0.1357, 0.1523, 0.1405, 0.1513, 0.1413, 0.4293, 0.1351, 0.4293, 0.1351, 0.4218, 0.1413, 0.4218, 0.3411, 0.1579, 0.3412, 0.1524, 0.3644, 0.1524, 0.3644, 0.158, 0.3398, 0.06381, 0.3747, 0.06423, 0.3745, 0.06906, 0.3398, 0.06892, 0.1141, 0.4441, 0.1142, 0.4336, 0.1175, 0.4342, 0.1169, 0.4446, 0.0001357, 0.06196, 0.008978, 0.0622, 0.01042, 0.06779, 0.0004771, 0.06811, 0.3747, 0.06423, 0.3798, 0.06532, 0.381, 0.06893, 0.3745, 0.06906, 0.3299, 0.06359, 0.3398, 0.06381, 0.3398, 0.06892, 0.3298, 0.06881, 0.1417, 0.1571, 0.1417, 0.1527, 0.3178, 0.1526, 0.3177, 0.1575, 0.1233, 0.152, 0.1168, 0.152, 0.1168, 0.1421, 0.1233, 0.1421, 0.008978, 0.0622, 0.3188, 0.06282, 0.3184, 0.06825, 0.01042, 0.06779, 0.1912, 0.1793, 0.1933, 0.1793, 0.1933, 0.1958, 0.1912, 0.1958, 0.1912, 0.1731, 0.1933, 0.1731, 0.1933, 0.1793, 0.1912, 0.1793, 0.1142, 0.4336, 0.114, 0.1833, 0.1172, 0.1833, 0.1175, 0.4342, 0.114, 0.1717, 0.114, 0.1636, 0.1167, 0.1636, 0.1168, 0.1717, 0.1912, 0.1958, 0.1933, 0.1958, 0.1933, 0.2025, 0.1912, 0.2025, 0.6231, 0.6559, 0.6231, 0.6583, 0.6063, 0.6587, 0.6063, 0.6559, 0.6358, 0.6559, 0.6358, 0.6583, 0.6294, 0.6583, 0.6294, 0.6559, 0.9783, 0.6638, 0.9783, 0.6584, 0.9999, 0.6584, 0.9999, 0.6638, 0.9564, 0.6638, 0.9564, 0.6584, 0.9783, 0.6584, 0.9783, 0.6638, 0.7452, 0.6638, 0.7452, 0.6583, 0.8038, 0.6584, 0.8038, 0.6638, 0.9458, 0.6639, 0.9458, 0.6584, 0.9564, 0.6584, 0.9564, 0.6638, 0.7175, 0.6638, 0.7175, 0.6583, 0.7452, 0.6583, 0.7452, 0.6638, 0.7009, 0.6638, 0.7009, 0.6583, 0.7175, 0.6583, 0.7175, 0.6638, 0.6063, 0.6559, 0.6063, 0.6587, 0.397, 0.6587, 0.3976, 0.656, 0.6294, 0.6559, 0.6294, 0.6583, 0.6231, 0.6583, 0.6231, 0.6559, 0.6358, 0.6559, 0.7009, 0.6559, 0.7009, 0.6583, 0.6358, 0.6583, 0.1405, 0.1513, 0.1357, 0.1523, 0.1352, 0.1427, 0.1411, 0.1421, 0.1357, 0.1523, 0.1326, 0.1529, 0.1325, 0.1432, 0.1352, 0.1427, 0.4545, 0.00791, 0.4378, 0.007697, 0.4383, 0.0002181, 0.455, 0.0004349, 0.4611, 0.007985, 0.4545, 0.00791, 0.455, 0.0004349, 0.4616, 0.0005205, 0.397, 0.6587, 0.3961, 0.6629, 0.388, 0.6636, 0.3885, 0.6583, 0.3976, 0.656, 0.397, 0.6587, 0.3885, 0.6583, 0.3889, 0.656, 0.4378, 0.007697, 0.4315, 0.007582, 0.4319, 0.0001357, 0.4383, 0.0002181, 0.1771, 0.1961, 0.1771, 0.2027, 0.175, 0.2027, 0.175, 0.1961, 0.1771, 0.173, 0.1771, 0.1794, 0.175, 0.1794, 0.175, 0.173, 0.1771, 0.1794, 0.1771, 0.1961, 0.175, 0.1961, 0.175, 0.1794, 0.1701, 0.1794, 0.1701, 0.173, 0.175, 0.173, 0.175, 0.1794, 0.1701, 0.1961, 0.1701, 0.1794, 0.175, 0.1794, 0.175, 0.1961, 0.1701, 0.2027, 0.1701, 0.1961, 0.175, 0.1961, 0.175, 0.2027, 0.8038, 0.6638, 0.8038, 0.6584, 0.9458, 0.6584, 0.9458, 0.6639, 0.3993, 0.5002, 0.431, 0.4786, 0.4527, 0.609, 0.4345, 0.6145, 0.8038, 0.6584, 0.8038, 0.6559, 0.9458, 0.6559, 0.9458, 0.6584, 0.431, 0.4786, 0.4372, 0.4782, 0.4594, 0.6073, 0.4527, 0.609, 0.1891, 0.1958, 0.1891, 0.2025, 0.1843, 0.2025, 0.1843, 0.1958, 0.3753, 0.08378, 0.3747, 0.07791, 0.3798, 0.07682, 0.3831, 0.08234, 0.04427, 0.3815, 0.04436, 0.1842, 0.05163, 0.1832, 0.05215, 0.3815, 0.1112, 0.1717, 0.1049, 0.1719, 0.1048, 0.1638, 0.1113, 0.1636, 0.3299, 0.08563, 0.3299, 0.07861, 0.3399, 0.07837, 0.3398, 0.08527, 0.009056, 0.3816, 0.0001835, 0.2098, 0.01264, 0.1879, 0.01569, 0.3816, 0.3478, 0.1317, 0.349, 0.1413, 0.3404, 0.141, 0.3388, 0.1331, 0.01211, 0.08657, 0.01203, 0.07974, 0.3188, 0.0794, 0.3194, 0.08582, 0.1109, 0.4331, 0.1059, 0.4321, 0.1057, 0.1832, 0.1107, 0.1833, 0.01337, 0.1089, 0.01295, 0.103, 0.3197, 0.112, 0.3199, 0.1191, 0.3285, 0.1213, 0.3294, 0.1129, 0.3401, 0.1194, 0.3338, 0.1249, 0.1891, 0.1731, 0.1891, 0.1793, 0.1843, 0.1793, 0.1843, 0.173, 0.3793, 0.1303, 0.3804, 0.1418, 0.349, 0.1413, 0.3478, 0.1317, 0.4697, 0.2717, 0.4762, 0.2648, 0.4778, 0.3152, 0.4688, 0.3098, 0.1575, 0.2094, 0.1575, 0.2298, 0.1559, 0.2298, 0.1559, 0.2094, 0.01295, 0.103, 0.01211, 0.08657, 0.3194, 0.08582, 0.3197, 0.112, 0.3294, 0.1129, 0.3299, 0.08563, 0.3398, 0.08527, 0.3401, 0.1194, 0.378, 0.1191, 0.3753, 0.08378, 0.3831, 0.08234, 0.3862, 0.1182, 0.1891, 0.1793, 0.1891, 0.1958, 0.1843, 0.1958, 0.1843, 0.1793, 0.01142, 0.07418, 0.01102, 0.07098, 0.3183, 0.07111, 0.3184, 0.07398, 0.1112, 0.152, 0.1112, 0.1422, 0.114, 0.1421, 0.114, 0.152, 0.1416, 0.1466, 0.3178, 0.1473, 0.3177, 0.15, 0.1417, 0.1497, 0.3298, 0.07339, 0.3298, 0.0711, 0.3398, 0.07109, 0.3398, 0.07326, 0.3745, 0.07308, 0.3745, 0.07107, 0.3812, 0.07107, 0.381, 0.07321, 0.001347, 0.07366, 0.0008706, 0.07086, 0.01102, 0.07098, 0.01142, 0.07418, 0.005511, 0.1034, 0.003942, 0.08711, 0.01211, 0.08657, 0.01295, 0.103, 0.006037, 0.1094, 0.005511, 0.1034, 0.01295, 0.103, 0.01337, 0.1089, 0.1112, 0.4436, 0.1049, 0.4421, 0.1059, 0.4321, 0.1109, 0.4331, 0.003942, 0.08711, 0.003072, 0.07984, 0.01203, 0.07974, 0.01211, 0.08657, 0.3398, 0.07326, 0.3398, 0.07109, 0.3745, 0.07107, 0.3745, 0.07308, 0.3401, 0.1194, 0.3398, 0.08527, 0.3753, 0.08378, 0.378, 0.1191, 0.01289, 0.1671, 0.009562, 0.1464, 0.04425, 0.1429, 0.04422, 0.1637, 0.387, 0.1299, 0.3877, 0.1418, 0.3804, 0.1418, 0.3793, 0.1303, 0.04422, 0.1637, 0.04425, 0.1429, 0.05215, 0.1421, 0.05188, 0.1626, 0.3398, 0.08527, 0.3399, 0.07837, 0.3747, 0.07791, 0.3753, 0.08378, 0.01569, 0.3816, 0.01264, 0.1879, 0.04436, 0.1842, 0.04427, 0.3815, 0.3412, 0.1476, 0.3644, 0.1476, 0.3644, 0.15, 0.3412, 0.15, 0.1433, 0.1795, 0.1433, 0.1868, 0.1416, 0.1868, 0.1416, 0.1795, 0.4688, 0.3098, 0.4778, 0.3152, 0.4729, 0.322, 0.4683, 0.3183, 0.5073, 0.2617, 0.5139, 0.2606, 0.5169, 0.3182, 0.5102, 0.3181, 0.1298, 0.4293, 0.1298, 0.4218, 0.1324, 0.4218, 0.1324, 0.4293, 0.6358, 0.6536, 0.6357, 0.648, 0.7009, 0.648, 0.7009, 0.6536, 0.6294, 0.6536, 0.6231, 0.6536, 0.6229, 0.6482, 0.6293, 0.6481, 0.1293, 0.3883, 0.1295, 0.1533, 0.1326, 0.1529, 0.1324, 0.3883, 0.5073, 0.2617, 0.5064, 0.2462, 0.5129, 0.246, 0.5139, 0.2606, 0.4838, 0.3249, 0.4854, 0.3307, 0.479, 0.3319, 0.4766, 0.3264, 0.1298, 0.4145, 0.1298, 0.407, 0.1324, 0.407, 0.1324, 0.4145, 0.1433, 0.1868, 0.1433, 0.1996, 0.1416, 0.1996, 0.1416, 0.1868, 0.5109, 0.3238, 0.5173, 0.3238, 0.5176, 0.3295, 0.511, 0.3297, 0.6063, 0.6532, 0.398, 0.6532, 0.3988, 0.649, 0.6064, 0.649, 0.4874, 0.3462, 0.5117, 0.6377, 0.5053, 0.6378, 0.48, 0.3466, 0.5118, 0.3447, 0.5284, 0.6374, 0.5117, 0.6377, 0.4874, 0.3462, 0.1433, 0.2264, 0.1433, 0.2802, 0.1416, 0.2802, 0.1416, 0.2264, 0.1433, 0.1996, 0.1433, 0.2264, 0.1416, 0.2264, 0.1416, 0.1996, 0.7009, 0.6536, 0.7175, 0.6536, 0.7175, 0.6559, 0.7009, 0.6559, 0.5266, 0.03888, 0.5286, 0.02905, 0.5354, 0.03094, 0.5333, 0.04053, 0.7175, 0.6536, 0.7452, 0.6536, 0.7452, 0.6559, 0.7175, 0.6559, 0.5064, 0.2462, 0.505, 0.2219, 0.5113, 0.2215, 0.5129, 0.246, 0.9458, 0.6535, 0.9564, 0.6535, 0.9564, 0.6559, 0.9458, 0.6559, 0.7452, 0.6536, 0.8038, 0.6535, 0.8038, 0.6559, 0.7452, 0.6559, 0.505, 0.2219, 0.5049, 0.1692, 0.511, 0.1697, 0.5113, 0.2215, 0.0001835, 0.2098, 0.0001357, 0.201, 0.008464, 0.1884, 0.01264, 0.1879, 0.01289, 0.1671, 0.007527, 0.1672, 0.004489, 0.1469, 0.009562, 0.1464, 0.4697, 0.2717, 0.4677, 0.2662, 0.4723, 0.2604, 0.4762, 0.2648, 0.4745, 0.2478, 0.4811, 0.2473, 0.4762, 0.2648, 0.4723, 0.2604, 0.4722, 0.2212, 0.4792, 0.2212, 0.4811, 0.2473, 0.4745, 0.2478, 0.4683, 0.1675, 0.4732, 0.1477, 0.4792, 0.2212, 0.4722, 0.2212, 0.1575, 0.1881, 0.1559, 0.1881, 0.1559, 0.173, 0.1575, 0.173, 0.4792, 0.2212, 0.4732, 0.1477, 0.5049, 0.1692, 0.505, 0.2219, 0.4811, 0.2473, 0.4792, 0.2212, 0.505, 0.2219, 0.5064, 0.2462, 0.5083, 0.03335, 0.5111, 0.02429, 0.5286, 0.02905, 0.5266, 0.03888, 0.5184, 0.3443, 0.535, 0.6374, 0.5284, 0.6374, 0.5118, 0.3447, 0.4838, 0.3249, 0.5109, 0.3238, 0.511, 0.3297, 0.4854, 0.3307, 0.4762, 0.2648, 0.4811, 0.2473, 0.5064, 0.2462, 0.5073, 0.2617, 0.4762, 0.2648, 0.5073, 0.2617, 0.5102, 0.3181, 0.4778, 0.3152, 0.9564, 0.6535, 0.9783, 0.6535, 0.9783, 0.6559, 0.9564, 0.6559, 0.5286, 0.02905, 0.5258, 0.01446, 0.5349, 0.01076, 0.5354, 0.03094, 0.9783, 0.6535, 0.9999, 0.6535, 0.9999, 0.6559, 0.9783, 0.6559, 0.5258, 0.01446, 0.5161, 0.00575, 0.5182, 0.0001357, 0.5349, 0.01076, 0.5286, 0.02905, 0.5111, 0.02429, 0.5161, 0.00575, 0.5258, 0.01446, 0.3184, 0.07398, 0.3183, 0.07111, 0.3298, 0.0711, 0.3298, 0.07339, 0.3197, 0.112, 0.3194, 0.08582, 0.3299, 0.08563, 0.3294, 0.1129, 0.3199, 0.1191, 0.3197, 0.112, 0.3294, 0.1129, 0.3285, 0.1213, 0.3194, 0.08582, 0.3188, 0.0794, 0.3299, 0.07861, 0.3299, 0.08563, 0.1107, 0.1833, 0.1057, 0.1832, 0.1049, 0.1719, 0.1112, 0.1717, 0.3862, 0.1182, 0.387, 0.1299, 0.3793, 0.1303, 0.378, 0.1191, 0.1113, 0.1636, 0.1112, 0.152, 0.114, 0.152, 0.114, 0.1636, 0.378, 0.1191, 0.3793, 0.1303, 0.3478, 0.1317, 0.3401, 0.1194, 0.3401, 0.1194, 0.3478, 0.1317, 0.3388, 0.1331, 0.3338, 0.1249, 0.4778, 0.3152, 0.5102, 0.3181, 0.5109, 0.3238, 0.4838, 0.3249, 0.5102, 0.3181, 0.5169, 0.3182, 0.5173, 0.3238, 0.5109, 0.3238, 0.1298, 0.4218, 0.1298, 0.4145, 0.1324, 0.4145, 0.1324, 0.4218, 0.4778, 0.3152, 0.4838, 0.3249, 0.4766, 0.3264, 0.4729, 0.322, 0.6358, 0.6536, 0.6294, 0.6536, 0.6293, 0.6481, 0.6357, 0.648, 0.4619, 0.2739, 0.4618, 0.2688, 0.4677, 0.2662, 0.4697, 0.2717, 0.1298, 0.437, 0.1298, 0.4293, 0.1324, 0.4293, 0.1324, 0.437, 0.4623, 0.3088, 0.4688, 0.3098, 0.4683, 0.3183, 0.4625, 0.3168, 0.1433, 0.173, 0.1433, 0.1795, 0.1416, 0.1795, 0.1416, 0.173, 0.4619, 0.2739, 0.4697, 0.2717, 0.4688, 0.3098, 0.4623, 0.3088, 0.5176, 0.3295, 0.5184, 0.3443, 0.5118, 0.3447, 0.511, 0.3297, 0.511, 0.3297, 0.5118, 0.3447, 0.4874, 0.3462, 0.4854, 0.3307, 0.4854, 0.3307, 0.4874, 0.3462, 0.48, 0.3466, 0.479, 0.3319, 0.6231, 0.6536, 0.6063, 0.6532, 0.6064, 0.649, 0.6229, 0.6482, 0.1298, 0.407, 0.1293, 0.3883, 0.1324, 0.3883, 0.1324, 0.407, 0.01264, 0.1879, 0.008464, 0.1884, 0.007527, 0.1672, 0.01289, 0.1671, 0.3178, 0.1473, 0.3412, 0.1476, 0.3412, 0.15, 0.3177, 0.15, 0.04436, 0.1842, 0.04422, 0.1637, 0.05188, 0.1626, 0.05163, 0.1832, 0.01264, 0.1879, 0.01289, 0.1671, 0.04422, 0.1637, 0.04436, 0.1842, 0.1575, 0.1881, 0.1575, 0.2094, 0.1559, 0.2094, 0.1559, 0.1881, 0.1629, 0.1881, 0.1629, 0.2094, 0.1575, 0.2094, 0.1575, 0.1881, 0.1486, 0.173, 0.1486, 0.1795, 0.1433, 0.1795, 0.1433, 0.173, 0.1629, 0.1881, 0.1575, 0.1881, 0.1575, 0.173, 0.1629, 0.173, 0.1486, 0.1996, 0.1486, 0.2264, 0.1433, 0.2264, 0.1433, 0.1996, 0.1486, 0.2264, 0.1486, 0.2802, 0.1433, 0.2802, 0.1433, 0.2264, 0.1486, 0.1868, 0.1486, 0.1996, 0.1433, 0.1996, 0.1433, 0.1868, 0.1486, 0.1795, 0.1486, 0.1868, 0.1433, 0.1868, 0.1433, 0.1795, 0.1629, 0.2094, 0.1629, 0.2298, 0.1575, 0.2298, 0.1575, 0.2094, 0.3178, 0.1425, 0.3412, 0.1421, 0.3412, 0.1476, 0.3178, 0.1473, 0.1237, 0.4069, 0.1246, 0.3884, 0.1293, 0.3883, 0.1298, 0.407, 0.1235, 0.437, 0.1235, 0.4293, 0.1298, 0.4293, 0.1298, 0.437, 0.1236, 0.4218, 0.1236, 0.4145, 0.1298, 0.4145, 0.1298, 0.4218, 0.1048, 0.1638, 0.1047, 0.152, 0.1112, 0.152, 0.1113, 0.1636, 0.114, 0.1833, 0.1107, 0.1833, 0.1112, 0.1717, 0.114, 0.1717, 0.3188, 0.0794, 0.3184, 0.07398, 0.3298, 0.07339, 0.3299, 0.07861, 0.1236, 0.4145, 0.1237, 0.4069, 0.1298, 0.407, 0.1298, 0.4145, 0.1246, 0.3884, 0.1248, 0.1543, 0.1295, 0.1533, 0.1293, 0.3883, 0.1235, 0.4293, 0.1236, 0.4218, 0.1298, 0.4218, 0.1298, 0.4293, 0.3412, 0.1421, 0.3644, 0.1421, 0.3644, 0.1476, 0.3412, 0.1476, 0.3399, 0.07837, 0.3398, 0.07326, 0.3745, 0.07308, 0.3747, 0.07791, 0.1141, 0.4441, 0.1112, 0.4436, 0.1109, 0.4331, 0.1142, 0.4336, 0.003072, 0.07984, 0.001347, 0.07366, 0.01142, 0.07418, 0.01203, 0.07974, 0.3747, 0.07791, 0.3745, 0.07308, 0.381, 0.07321, 0.3798, 0.07682, 0.3299, 0.07861, 0.3298, 0.07339, 0.3398, 0.07326, 0.3399, 0.07837, 0.1416, 0.1423, 0.3178, 0.1425, 0.3178, 0.1473, 0.1416, 0.1466, 0.1047, 0.152, 0.1047, 0.1422, 0.1112, 0.1422, 0.1112, 0.152, 0.01203, 0.07974, 0.01142, 0.07418, 0.3184, 0.07398, 0.3188, 0.0794, 0.1912, 0.1793, 0.1912, 0.1958, 0.1891, 0.1958, 0.1891, 0.1793, 0.1912, 0.1731, 0.1912, 0.1793, 0.1891, 0.1793, 0.1891, 0.1731, 0.1142, 0.4336, 0.1109, 0.4331, 0.1107, 0.1833, 0.114, 0.1833, 0.114, 0.1717, 0.1112, 0.1717, 0.1113, 0.1636, 0.114, 0.1636, 0.1912, 0.1958, 0.1912, 0.2025, 0.1891, 0.2025, 0.1891, 0.1958, 0.6231, 0.6559, 0.6063, 0.6559, 0.6063, 0.6532, 0.6231, 0.6536, 0.6358, 0.6559, 0.6294, 0.6559, 0.6294, 0.6536, 0.6358, 0.6536, 0.9783, 0.6481, 0.9999, 0.648, 0.9999, 0.6535, 0.9783, 0.6535, 0.9564, 0.6481, 0.9783, 0.6481, 0.9783, 0.6535, 0.9564, 0.6535, 0.7452, 0.648, 0.8038, 0.6481, 0.8038, 0.6535, 0.7452, 0.6536, 0.9458, 0.648, 0.9564, 0.6481, 0.9564, 0.6535, 0.9458, 0.6535, 0.7175, 0.648, 0.7452, 0.648, 0.7452, 0.6536, 0.7175, 0.6536, 0.7009, 0.648, 0.7175, 0.648, 0.7175, 0.6536, 0.7009, 0.6536, 0.6063, 0.6559, 0.3976, 0.656, 0.398, 0.6532, 0.6063, 0.6532, 0.6294, 0.6559, 0.6231, 0.6559, 0.6231, 0.6536, 0.6294, 0.6536, 0.6358, 0.6559, 0.6358, 0.6536, 0.7009, 0.6536, 0.7009, 0.6559, 0.1248, 0.1543, 0.1239, 0.1451, 0.1298, 0.1437, 0.1295, 0.1533, 0.1295, 0.1533, 0.1298, 0.1437, 0.1325, 0.1432, 0.1326, 0.1529, 0.5284, 0.6374, 0.5288, 0.6449, 0.5121, 0.6451, 0.5117, 0.6377, 0.535, 0.6374, 0.5354, 0.6448, 0.5288, 0.6449, 0.5284, 0.6374, 0.398, 0.6532, 0.3894, 0.6536, 0.3907, 0.6483, 0.3988, 0.649, 0.3976, 0.656, 0.3889, 0.656, 0.3894, 0.6536, 0.398, 0.6532, 0.5117, 0.6377, 0.5121, 0.6451, 0.5058, 0.6452, 0.5053, 0.6378, 0.1771, 0.1961, 0.1792, 0.1961, 0.1792, 0.2027, 0.1771, 0.2027, 0.1771, 0.173, 0.1792, 0.173, 0.1792, 0.1794, 0.1771, 0.1794, 0.1771, 0.1794, 0.1792, 0.1794, 0.1792, 0.1961, 0.1771, 0.1961, 0.184, 0.1794, 0.1792, 0.1794, 0.1792, 0.173, 0.184, 0.173, 0.184, 0.1961, 0.1792, 0.1961, 0.1792, 0.1794, 0.184, 0.1794, 0.184, 0.2027, 0.1792, 0.2027, 0.1792, 0.1961, 0.184, 0.1961, 0.8038, 0.6481, 0.9458, 0.648, 0.9458, 0.6535, 0.8038, 0.6535, 0.4732, 0.1477, 0.5083, 0.03335, 0.5266, 0.03888, 0.5049, 0.1692, 0.8038, 0.6535, 0.9458, 0.6535, 0.9458, 0.6559, 0.8038, 0.6559, 0.5049, 0.1692, 0.5266, 0.03888, 0.5333, 0.04053, 0.511, 0.1697, 0.2959, 0.1725, 0.1763, 0.1725, 0.1668, 0.1725, 0.1476, 0.1728, 0.1416, 0.1728, 0.1416, 0.1678, 0.1416, 0.1655, 0.1416, 0.1632, 0.1416, 0.1582, 0.1476, 0.1582, 0.1668, 0.1585, 0.1763, 0.1585, 0.2959, 0.1585, 0.3162, 0.1585, 0.3162, 0.1602, 0.3162, 0.1655, 0.3162, 0.1708, 0.3162, 0.1725])
me_cube_001.materials.append(mat_material)
me_cube_001.use_remesh_fix_poles = True
me_cube_001.use_remesh_preserve_attributes = False
me_cube_001.use_mirror_vertex_groups = False
me_cube_001.update()
me_plane = bpy.data.meshes.new('Plane')
me_plane.from_pydata([(1.27, 0.6453, -0.1235), (0.4034, -0.9894, -0.204), (0.3971, 1.045, -0.3072), (0.9787, -0.9011, -0.1108), (0.9723, 0.8506, -0.2088), (1.246, -0.7784, -0.05092), (0.3971, 0.3881, -0.2755), (0.9723, 0.3003, -0.1772), (1.296, 0.2424, -0.08222), (0.4034, -0.5948, -0.2233), (0.9787, -0.5614, -0.1236), (1.307, -0.5213, -0.0487), (0.0, -1.002, -0.2193), (0.0, 0.43, -0.2921), (0.0, 1.064, -0.326), (-1.27, 0.6453, -0.1235), (-0.4034, -0.9894, -0.204), (-0.3971, 1.045, -0.3072), (-0.9787, -0.9011, -0.1108), (-0.9723, 0.8506, -0.2088), (-1.246, -0.7784, -0.05092), (-0.3971, 0.3881, -0.2755), (-0.9723, 0.3003, -0.1772), (-1.296, 0.2424, -0.08222), (0.0, -0.6049, -0.2405), (-0.4034, -0.5948, -0.2233), (-0.9787, -0.5614, -0.1236), (-1.307, -0.5213, -0.0487)], [], [(7, 8, 0, 4), (13, 6, 2, 14), (6, 7, 4, 2), (9, 10, 7, 6), (24, 9, 6, 13), (10, 11, 8, 7), (3, 5, 11, 10), (12, 1, 9, 24), (1, 3, 10, 9), (22, 19, 15, 23), (13, 14, 17, 21), (21, 17, 19, 22), (25, 21, 22, 26), (24, 13, 21, 25), (26, 22, 23, 27), (18, 26, 27, 20), (12, 24, 25, 16), (16, 25, 26, 18)])
me_plane.polygons.foreach_set('use_smooth', [True] * 18)
_uv = me_plane.uv_layers.new(name='UVMap')
_uv.uv.foreach_set('vector', [0.8731, 0.4861, 0.9999, 0.461, 0.9899, 0.6138, 0.875, 0.694, 0.5038, 0.541, 0.6536, 0.5233, 0.6563, 0.7715, 0.5064, 0.7807, 0.6536, 0.5233, 0.8731, 0.4861, 0.875, 0.694, 0.6563, 0.7715, 0.6521, 0.1519, 0.8727, 0.1603, 0.8731, 0.4861, 0.6536, 0.5233, 0.4997, 0.1501, 0.6521, 0.1519, 0.6536, 0.5233, 0.5038, 0.541, 0.8727, 0.1603, 0.9999, 0.1726, 0.9999, 0.461, 0.8731, 0.4861, 0.871, 0.03199, 0.9752, 0.076, 0.9999, 0.1726, 0.8727, 0.1603, 0.4981, 8.835e-05, 0.6505, 0.002892, 0.6521, 0.1519, 0.4997, 0.1501, 0.6505, 0.002892, 0.871, 0.03199, 0.8727, 0.1603, 0.6521, 0.1519, 0.1335, 0.4939, 0.1359, 0.7018, 0.01942, 0.6241, 0.006179, 0.4715, 0.5038, 0.541, 0.5064, 0.7807, 0.3563, 0.7747, 0.3537, 0.5265, 0.3537, 0.5265, 0.3563, 0.7747, 0.1359, 0.7018, 0.1335, 0.4939, 0.3474, 0.1552, 0.3537, 0.5265, 0.1335, 0.4939, 0.127, 0.1681, 0.4997, 0.1501, 0.5038, 0.541, 0.3537, 0.5265, 0.3474, 0.1552, 0.127, 0.1681, 0.1335, 0.4939, 0.006179, 0.4715, 8.835e-05, 0.1831, 0.126, 0.03985, 0.127, 0.1681, 8.835e-05, 0.1831, 0.02274, 0.08606, 0.4981, 8.835e-05, 0.4997, 0.1501, 0.3474, 0.1552, 0.3458, 0.006109, 0.3458, 0.006109, 0.3474, 0.1552, 0.127, 0.1681, 0.126, 0.03985])
me_plane.materials.append(mat_material)
me_plane.use_remesh_fix_poles = True
me_plane.use_remesh_preserve_attributes = False
me_plane.use_mirror_vertex_groups = False
me_plane.update()
me_cube = bpy.data.meshes.new('Cube')
me_cube.from_pydata([(0.9878, -0.03285, -0.1644), (0.9352, -0.03289, 0.1451), (0.9888, 0.03289, -0.1644), (0.9361, 0.03285, 0.1451), (0.9817, 0.03289, -0.123), (0.9808, -0.03285, -0.123), (0.9427, 0.03285, 0.1064), (0.9418, -0.03289, 0.1064), (0.0, -0.03612, -0.04023), (0.0, -0.03051, 0.05085), (0.0, 0.02962, -0.04023), (0.0, 0.03523, 0.05085), (-0.9878, -0.03285, -0.1644), (-0.9352, -0.03289, 0.1451), (-0.9888, 0.03289, -0.1644), (-0.9361, 0.03285, 0.1451), (0.0, -0.03612, 0.001809), (0.0, 0.02962, 0.001809), (-0.9817, 0.03289, -0.123), (-0.9808, -0.03285, -0.123), (0.0, -0.03051, 0.01478), (0.0, 0.03523, 0.01478), (-0.9427, 0.03285, 0.1064), (-0.9418, -0.03289, 0.1064)], [], [(21, 11, 3, 6), (6, 3, 1, 7), (7, 1, 9, 20), (10, 2, 0, 8), (3, 11, 9, 1), (0, 5, 16, 8), (2, 4, 5, 0), (10, 17, 4, 2), (5, 7, 20, 16), (4, 6, 7, 5), (17, 21, 6, 4), (21, 22, 15, 11), (22, 23, 13, 15), (23, 20, 9, 13), (10, 8, 12, 14), (15, 13, 9, 11), (12, 8, 16, 19), (14, 12, 19, 18), (10, 14, 18, 17), (19, 16, 20, 23), (18, 19, 23, 22), (17, 18, 22, 21)])
me_cube.polygons.foreach_set('use_smooth', [True] * 22)
_k = {(2, 4): 1.0, (0, 2): 1.0, (1, 3): 1.0, (0, 5): 1.0, (4, 6): 1.0, (5, 7): 1.0, (3, 6): 1.0, (1, 7): 1.0, (14, 18): 1.0, (12, 14): 1.0, (13, 15): 1.0, (12, 19): 1.0, (18, 22): 1.0, (19, 23): 1.0, (15, 22): 1.0, (13, 23): 1.0}
me_cube.attributes.new('crease_edge', 'FLOAT', 'EDGE').data.foreach_set('value', [_k.get((min(e.vertices), max(e.vertices)), 0.0) for e in me_cube.edges])
_uv = me_cube.uv_layers.new(name='UVMap')
_uv.uv.foreach_set('vector', [0.1481, 0.5, 0.1667, 0.5, 0.1564, 0.9832, 0.1371, 0.9842, 0.374, 0.1794, 0.374, 0.1596, 0.4073, 0.1595, 0.4073, 0.1794, 0.2078, 0.9854, 0.1886, 0.9836, 0.2012, 0.5, 0.2198, 0.5, 0.284, 0.5, 0.3738, 0.9946, 0.3411, 0.9999, 0.2502, 0.5, 0.1564, 0.9832, 0.1667, 0.5, 0.2012, 0.5, 0.1886, 0.9836, 0.3411, 0.9999, 0.3207, 0.9976, 0.2283, 0.5, 0.2502, 0.5, 0.374, 0.3187, 0.374, 0.2974, 0.4073, 0.2973, 0.4073, 0.3187, 0.1178, 0.5, 0.1396, 0.5, 0.02137, 0.9907, 7.57e-05, 0.992, 0.3207, 0.9976, 0.2078, 0.9854, 0.2198, 0.5, 0.2283, 0.5, 0.374, 0.2974, 0.374, 0.1794, 0.4073, 0.1794, 0.4073, 0.2973, 0.1396, 0.5, 0.1481, 0.5, 0.1371, 0.9842, 0.02137, 0.9907, 0.1481, 0.5, 0.1372, 0.01582, 0.1564, 0.01676, 0.1667, 0.5, 0.374, 0.1394, 0.4073, 0.1395, 0.4073, 0.1593, 0.374, 0.1592, 0.2078, 0.01455, 0.2198, 0.5, 0.2012, 0.5, 0.1886, 0.0164, 0.284, 0.5, 0.2502, 0.5, 0.3411, 7.57e-05, 0.3738, 0.005426, 0.1564, 0.01676, 0.1886, 0.0164, 0.2012, 0.5, 0.1667, 0.5, 0.3411, 7.57e-05, 0.2502, 0.5, 0.2283, 0.5, 0.3207, 0.002412, 0.374, 7.57e-05, 0.4073, 0.0001605, 0.4073, 0.02147, 0.374, 0.02138, 0.1178, 0.5, 8.254e-05, 0.008032, 0.02138, 0.0093, 0.1396, 0.5, 0.3207, 0.002412, 0.2283, 0.5, 0.2198, 0.5, 0.2078, 0.01455, 0.374, 0.02138, 0.4073, 0.02147, 0.4073, 0.1395, 0.374, 0.1394, 0.1396, 0.5, 0.02138, 0.0093, 0.1372, 0.01582, 0.1481, 0.5])
me_cube.materials.append(mat_material)
me_cube.use_remesh_fix_poles = True
me_cube.use_remesh_preserve_attributes = False
me_cube.use_mirror_vertex_groups = False
me_cube.update()
me_cube_002 = bpy.data.meshes.new('Cube.002')
me_cube_002.from_pydata([(0.9991, -0.03281, -0.1688), (0.9453, -0.03291, 0.1461), (1.0, 0.03293, -0.1688), (0.9463, 0.03283, 0.1461), (0.9929, 0.03293, -0.1278), (0.992, -0.03281, -0.1278), (0.9529, 0.03283, 0.1074), (0.952, -0.03291, 0.1074), (0.0, -0.03612, -0.04023), (0.0, -0.03051, 0.05085), (0.0, 0.02962, -0.04023), (0.0, 0.03523, 0.05085), (-0.9991, -0.03281, -0.1688), (-0.9453, -0.03291, 0.1461), (-1.0, 0.03293, -0.1688), (-0.9463, 0.03283, 0.1461), (0.0, -0.03612, 0.001809), (0.0, 0.02962, 0.001809), (-0.9929, 0.03293, -0.1278), (-0.992, -0.03281, -0.1278), (0.0, -0.03051, 0.01478), (0.0, 0.03523, 0.01478), (-0.9529, 0.03283, 0.1074), (-0.952, -0.03291, 0.1074)], [], [(21, 11, 3, 6), (6, 3, 1, 7), (7, 1, 9, 20), (10, 2, 0, 8), (3, 11, 9, 1), (0, 5, 16, 8), (2, 4, 5, 0), (10, 17, 4, 2), (5, 7, 20, 16), (4, 6, 7, 5), (17, 21, 6, 4), (21, 22, 15, 11), (22, 23, 13, 15), (23, 20, 9, 13), (10, 8, 12, 14), (15, 13, 9, 11), (12, 8, 16, 19), (14, 12, 19, 18), (10, 14, 18, 17), (19, 16, 20, 23), (18, 19, 23, 22), (17, 18, 22, 21)])
me_cube_002.polygons.foreach_set('use_smooth', [True] * 22)
_k = {(2, 4): 1.0, (0, 2): 1.0, (1, 3): 1.0, (0, 5): 1.0, (4, 6): 1.0, (5, 7): 1.0, (3, 6): 1.0, (1, 7): 1.0, (14, 18): 1.0, (12, 14): 1.0, (13, 15): 1.0, (12, 19): 1.0, (18, 22): 1.0, (19, 23): 1.0, (15, 22): 1.0, (13, 23): 1.0}
me_cube_002.attributes.new('crease_edge', 'FLOAT', 'EDGE').data.foreach_set('value', [_k.get((min(e.vertices), max(e.vertices)), 0.0) for e in me_cube_002.edges])
_uv = me_cube_002.uv_layers.new(name='UVMap')
_uv.uv.foreach_set('vector', [0.1493, 0.5, 0.1677, 0.5, 0.1573, 0.983, 0.1383, 0.9839, 0.3749, 0.01983, 0.3749, 0.0001677, 0.4079, 7.574e-05, 0.4079, 0.01974, 0.2081, 0.9852, 0.1891, 0.9833, 0.2018, 0.5, 0.2203, 0.5, 0.2839, 0.5, 0.3748, 0.9946, 0.3424, 0.9999, 0.2504, 0.5, 0.1573, 0.983, 0.1677, 0.5, 0.2018, 0.5, 0.1891, 0.9833, 0.3424, 0.9999, 0.3225, 0.9976, 0.2288, 0.5, 0.2504, 0.5, 0.3749, 0.1603, 0.3749, 0.1394, 0.4079, 0.1393, 0.4079, 0.1602, 0.1193, 0.5, 0.1409, 0.5, 0.02093, 0.9906, 7.781e-05, 0.9918, 0.3225, 0.9976, 0.2081, 0.9852, 0.2203, 0.5, 0.2288, 0.5, 0.3749, 0.1394, 0.3749, 0.01983, 0.4079, 0.01974, 0.4079, 0.1393, 0.1409, 0.5, 0.1493, 0.5, 0.1383, 0.9839, 0.02093, 0.9906, 0.1493, 0.5, 0.1383, 0.01606, 0.1573, 0.01701, 0.1677, 0.5, 0.3749, 0.3009, 0.4079, 0.301, 0.4079, 0.3207, 0.3749, 0.3206, 0.2081, 0.01479, 0.2203, 0.5, 0.2018, 0.5, 0.1891, 0.01665, 0.2839, 0.5, 0.2504, 0.5, 0.3424, 7.574e-05, 0.3748, 0.005434, 0.1573, 0.01701, 0.1891, 0.01665, 0.2018, 0.5, 0.1677, 0.5, 0.3424, 7.574e-05, 0.2504, 0.5, 0.2288, 0.5, 0.3225, 0.002413, 0.3749, 0.1605, 0.4079, 0.1605, 0.4079, 0.1814, 0.3749, 0.1813, 0.1193, 0.5, 7.574e-05, 0.008168, 0.02093, 0.009448, 0.1409, 0.5, 0.3225, 0.002413, 0.2288, 0.5, 0.2203, 0.5, 0.2081, 0.01479, 0.3749, 0.1813, 0.4079, 0.1814, 0.4079, 0.301, 0.3749, 0.3009, 0.1409, 0.5, 0.02093, 0.009448, 0.1383, 0.01606, 0.1493, 0.5])
me_cube_002.materials.append(mat_material)
me_cube_002.use_remesh_fix_poles = True
me_cube_002.use_remesh_preserve_attributes = False
me_cube_002.use_mirror_vertex_groups = False
me_cube_002.update()
me_circle_001 = bpy.data.meshes.new('Circle.001')
me_circle_001.from_pydata([(-0.2944, 0.7108, -0.003128), (-0.4274, 0.6397, -0.003128), (-0.544, 0.544, -0.003128), (-0.6397, 0.4274, -0.003128), (-0.7108, 0.2944, -0.003128), (-0.7546, -0.1501, -0.003128), (-0.544, -0.544, -0.003128), (-0.4274, -0.6397, -0.003128), (-0.2944, -0.7108, -0.003128), (0.1501, -0.7546, -0.003128), (0.4274, -0.6397, -0.003128), (0.7546, -0.1501, -0.003128), (0.7694, 7.892e-07, -0.003128), (0.7546, 0.1501, -0.003128), (0.544, 0.544, -0.003128), (0.1501, 0.7546, -0.003128), (-0.2878, -0.1661, -0.003128), (0.2878, -0.1661, -0.003128), (0.2878, 0.1661, -0.003128), (1.574e-09, 0.7694, -0.003128), (-0.1501, 0.7546, -0.003128), (-0.7546, 0.1501, -0.003128), (-0.7694, 1.044e-07, -0.003128), (-0.7108, -0.2944, -0.003128), (-0.6397, -0.4274, -0.003128), (-0.1501, -0.7546, -0.003128), (2.523e-07, -0.7694, -0.003128), (0.2944, -0.7108, -0.003128), (0.544, -0.544, -0.003128), (0.6397, -0.4274, -0.003128), (0.7108, -0.2944, -0.003128), (0.7108, 0.2944, -0.003128), (0.6397, 0.4274, -0.003128), (0.4274, 0.6397, -0.003128), (0.2944, 0.7108, -0.003128), (7.669e-07, 0.3323, -0.003128), (-0.2878, 0.1661, -0.003128), (7.96e-07, -0.3323, -0.003128), (1.574e-09, 0.7694, -0.03818), (-0.1501, 0.7546, -0.03818), (-0.4274, 0.6397, -0.03818), (-0.544, 0.544, -0.03818), (-0.7694, 1.044e-07, -0.03818), (-0.7546, -0.1501, -0.03818), (-0.7108, -0.2944, -0.03818), (-0.544, -0.544, -0.03818), (-0.1501, -0.7546, -0.03818), (0.1501, -0.7546, -0.03818), (0.2944, -0.7108, -0.03818), (0.4274, -0.6397, -0.03818), (0.544, -0.544, -0.03818), (0.7546, -0.1501, -0.03818), (0.6397, 0.4274, -0.03818), (0.1501, 0.7546, -0.03818), (-0.2944, 0.7108, -0.03818), (-0.6397, 0.4274, -0.03818), (-0.7108, 0.2944, -0.03818), (-0.7546, 0.1501, -0.03818), (-0.6397, -0.4274, -0.03818), (-0.4274, -0.6397, -0.03818), (-0.2944, -0.7108, -0.03818), (2.523e-07, -0.7694, -0.03818), (0.6397, -0.4274, -0.03818), (0.7108, -0.2944, -0.03818), (0.7694, 7.892e-07, -0.03818), (0.7546, 0.1501, -0.03818), (0.7108, 0.2944, -0.03818), (0.544, 0.544, -0.03818), (0.4274, 0.6397, -0.03818), (0.2944, 0.7108, -0.03818)], [], [(32, 14, 33, 34, 15, 19, 35, 18), (29, 30, 11, 12, 13, 31, 32, 18, 17), (26, 9, 27, 10, 28, 29, 17, 37), (19, 20, 0, 1, 2, 3, 36, 35), (3, 4, 21, 22, 5, 23, 24, 16, 36), (24, 6, 7, 8, 25, 26, 37, 16), (36, 16, 37, 17, 18, 35), (2, 1, 40, 41), (24, 6, 45, 58), (1, 0, 54, 40), (33, 14, 67, 68), (23, 24, 58, 44), (0, 20, 39, 54), (14, 32, 52, 67), (5, 23, 44, 43), (22, 5, 43, 42), (31, 13, 65, 66), (21, 22, 42, 57), (13, 12, 64, 65), (4, 21, 57, 56), (12, 11, 51, 64), (15, 19, 38, 53), (11, 30, 63, 51), (34, 15, 53, 69), (33, 34, 69, 68), (28, 10, 49, 50), (10, 27, 48, 49), (3, 2, 41, 55), (4, 3, 55, 56), (8, 25, 46, 60), (25, 26, 61, 46), (26, 9, 47, 61), (9, 27, 48, 47), (28, 29, 62, 50), (7, 6, 45, 59), (29, 30, 63, 62), (8, 7, 59, 60), (31, 32, 52, 66), (19, 20, 39, 38)])
_uv = me_circle_001.uv_layers.new(name='UVMap')
_uv.uv.foreach_set('vector', [0.0, 0.0, 0.0, 0.0, 0.0, 0.0, 0.0, 0.0, 0.0, 0.0, 0.0, 0.0, 0.0, 0.0, 0.0, 0.0, 0.0, 0.0, 0.0, 0.0, 0.0, 0.0, 0.0, 0.0, 0.0, 0.0, 0.0, 0.0, 0.0, 0.0, 0.0, 0.0, 0.0, 0.0, 0.0, 0.0, 0.0, 0.0, 0.0, 0.0, 0.0, 0.0, 0.0, 0.0, 0.0, 0.0, 0.0, 0.0, 0.0, 0.0, 0.0, 0.0, 0.0, 0.0, 0.0, 0.0, 0.0, 0.0, 0.0, 0.0, 0.0, 0.0, 0.0, 0.0, 0.0, 0.0, 0.0, 0.0, 0.0, 0.0, 0.0, 0.0, 0.0, 0.0, 0.0, 0.0, 0.0, 0.0, 0.0, 0.0, 0.0, 0.0, 0.0, 0.0, 0.0, 0.0, 0.0, 0.0, 0.0, 0.0, 0.0, 0.0, 0.0, 0.0, 0.0, 0.0, 0.0, 0.0, 0.0, 0.0, 0.0, 0.0, 0.0, 0.0, 0.0, 0.0, 0.0, 0.0, 0.0, 0.0, 0.0, 0.0, 0.0, 0.0, 0.0, 0.0, 0.0, 0.0, 0.0, 0.0, 0.0, 0.0, 0.0, 0.0, 0.0, 0.0, 0.0, 0.0, 0.0, 0.0, 0.0, 0.0, 0.0, 0.0, 0.0, 0.0, 0.0, 0.0, 0.0, 0.0, 0.0, 0.0, 0.0, 0.0, 0.0, 0.0, 0.0, 0.0, 0.0, 0.0, 0.0, 0.0, 0.0, 0.0, 0.0, 0.0, 0.0, 0.0, 0.0, 0.0, 0.0, 0.0, 0.0, 0.0, 0.0, 0.0, 0.0, 0.0, 0.0, 0.0, 0.0, 0.0, 0.0, 0.0, 0.0, 0.0, 0.0, 0.0, 0.0, 0.0, 0.0, 0.0, 0.0, 0.0, 0.0, 0.0, 0.0, 0.0, 0.0, 0.0, 0.0, 0.0, 0.0, 0.0, 0.0, 0.0, 0.0, 0.0, 0.0, 0.0, 0.0, 0.0, 0.0, 0.0, 0.0, 0.0, 0.0, 0.0, 0.0, 0.0, 0.0, 0.0, 0.0, 0.0, 0.0, 0.0, 0.0, 0.0, 0.0, 0.0, 0.0, 0.0, 0.0, 0.0, 0.0, 0.0, 0.0, 0.0, 0.0, 0.0, 0.0, 0.0, 0.0, 0.0, 0.0, 0.0, 0.0, 0.0, 0.0, 0.0, 0.0, 0.0, 0.0, 0.0, 0.0, 0.0, 0.0, 0.0, 0.0, 0.0, 0.0, 0.0, 0.0, 0.0, 0.0, 0.0, 0.0, 0.0, 0.0, 0.0, 0.0, 0.0, 0.0, 0.0, 0.0, 0.0, 0.0, 0.0, 0.0, 0.0, 0.0, 0.0, 0.0, 0.0, 0.0, 0.0, 0.0, 0.0, 0.0, 0.0, 0.0, 0.0, 0.0, 0.0, 0.0, 0.0, 0.0, 0.0, 0.0, 0.0, 0.0, 0.0, 0.0, 0.0, 0.0, 0.0, 0.0, 0.0, 0.0, 0.0, 0.0, 0.0, 0.0, 0.0, 0.0, 0.0, 0.0, 0.0, 0.0, 0.0, 0.0, 0.0, 0.0, 0.0, 0.0, 0.0, 0.0, 0.0, 0.0, 0.0, 0.0, 0.0, 0.0, 0.0, 0.0, 0.0, 0.0, 0.0, 0.0, 0.0, 0.0, 0.0, 0.0, 0.0, 0.0, 0.0, 0.0, 0.0, 0.0, 0.0, 0.0, 0.0, 0.0, 0.0, 0.0, 0.0, 0.0, 0.0, 0.0, 0.0, 0.0, 0.0, 0.0, 0.0, 0.0, 0.0, 0.0, 0.0, 0.0, 0.0, 0.0, 0.0, 0.0, 0.0, 0.0, 0.0, 0.0, 0.0])
me_circle_001.use_remesh_fix_poles = True
me_circle_001.use_remesh_preserve_attributes = False
me_circle_001.use_mirror_vertex_groups = False
me_circle_001.update()
me_circle_003 = bpy.data.meshes.new('Circle.003')
me_circle_003.from_pydata([(-0.2944, 0.7108, -0.003128), (-0.4274, 0.6397, -0.003128), (-0.544, 0.544, -0.003128), (-0.6397, 0.4274, -0.003128), (-0.7108, 0.2944, -0.003128), (-0.7546, -0.1501, -0.003128), (-0.544, -0.544, -0.003128), (-0.4274, -0.6397, -0.003128), (-0.2944, -0.7108, -0.003128), (0.1501, -0.7546, -0.003128), (0.4274, -0.6397, -0.003128), (0.7546, -0.1501, -0.003128), (0.7694, 7.892e-07, -0.003128), (0.7546, 0.1501, -0.003128), (0.544, 0.544, -0.003128), (0.1501, 0.7546, -0.003128), (-0.2878, -0.1661, -0.003128), (0.2878, -0.1661, -0.003128), (0.2878, 0.1661, -0.003128), (1.574e-09, 0.7694, -0.003128), (-0.1501, 0.7546, -0.003128), (-0.7546, 0.1501, -0.003128), (-0.7694, 1.044e-07, -0.003128), (-0.7108, -0.2944, -0.003128), (-0.6397, -0.4274, -0.003128), (-0.1501, -0.7546, -0.003128), (2.523e-07, -0.7694, -0.003128), (0.2944, -0.7108, -0.003128), (0.544, -0.544, -0.003128), (0.6397, -0.4274, -0.003128), (0.7108, -0.2944, -0.003128), (0.7108, 0.2944, -0.003128), (0.6397, 0.4274, -0.003128), (0.4274, 0.6397, -0.003128), (0.2944, 0.7108, -0.003128), (7.669e-07, 0.3323, -0.003128), (-0.2878, 0.1661, -0.003128), (7.96e-07, -0.3323, -0.003128), (1.574e-09, 0.7694, -0.03818), (-0.1501, 0.7546, -0.03818), (-0.4274, 0.6397, -0.03818), (-0.544, 0.544, -0.03818), (-0.7694, 1.044e-07, -0.03818), (-0.7546, -0.1501, -0.03818), (-0.7108, -0.2944, -0.03818), (-0.544, -0.544, -0.03818), (-0.1501, -0.7546, -0.03818), (0.1501, -0.7546, -0.03818), (0.2944, -0.7108, -0.03818), (0.4274, -0.6397, -0.03818), (0.544, -0.544, -0.03818), (0.7546, -0.1501, -0.03818), (0.6397, 0.4274, -0.03818), (0.1501, 0.7546, -0.03818), (-0.2944, 0.7108, -0.03818), (-0.6397, 0.4274, -0.03818), (-0.7108, 0.2944, -0.03818), (-0.7546, 0.1501, -0.03818), (-0.6397, -0.4274, -0.03818), (-0.4274, -0.6397, -0.03818), (-0.2944, -0.7108, -0.03818), (2.523e-07, -0.7694, -0.03818), (0.6397, -0.4274, -0.03818), (0.7108, -0.2944, -0.03818), (0.7694, 7.892e-07, -0.03818), (0.7546, 0.1501, -0.03818), (0.7108, 0.2944, -0.03818), (0.544, 0.544, -0.03818), (0.4274, 0.6397, -0.03818), (0.2944, 0.7108, -0.03818)], [], [(32, 14, 33, 34, 15, 19, 35, 18), (29, 30, 11, 12, 13, 31, 32, 18, 17), (26, 9, 27, 10, 28, 29, 17, 37), (19, 20, 0, 1, 2, 3, 36, 35), (3, 4, 21, 22, 5, 23, 24, 16, 36), (24, 6, 7, 8, 25, 26, 37, 16), (36, 16, 37, 17, 18, 35), (2, 1, 40, 41), (24, 6, 45, 58), (1, 0, 54, 40), (33, 14, 67, 68), (23, 24, 58, 44), (0, 20, 39, 54), (14, 32, 52, 67), (5, 23, 44, 43), (22, 5, 43, 42), (31, 13, 65, 66), (21, 22, 42, 57), (13, 12, 64, 65), (4, 21, 57, 56), (12, 11, 51, 64), (15, 19, 38, 53), (11, 30, 63, 51), (34, 15, 53, 69), (33, 34, 69, 68), (28, 10, 49, 50), (10, 27, 48, 49), (3, 2, 41, 55), (4, 3, 55, 56), (8, 25, 46, 60), (25, 26, 61, 46), (26, 9, 47, 61), (9, 27, 48, 47), (28, 29, 62, 50), (7, 6, 45, 59), (29, 30, 63, 62), (8, 7, 59, 60), (31, 32, 52, 66), (19, 20, 39, 38)])
_uv = me_circle_003.uv_layers.new(name='UVMap')
_uv.uv.foreach_set('vector', [0.0, 0.0, 0.0, 0.0, 0.0, 0.0, 0.0, 0.0, 0.0, 0.0, 0.0, 0.0, 0.0, 0.0, 0.0, 0.0, 0.0, 0.0, 0.0, 0.0, 0.0, 0.0, 0.0, 0.0, 0.0, 0.0, 0.0, 0.0, 0.0, 0.0, 0.0, 0.0, 0.0, 0.0, 0.0, 0.0, 0.0, 0.0, 0.0, 0.0, 0.0, 0.0, 0.0, 0.0, 0.0, 0.0, 0.0, 0.0, 0.0, 0.0, 0.0, 0.0, 0.0, 0.0, 0.0, 0.0, 0.0, 0.0, 0.0, 0.0, 0.0, 0.0, 0.0, 0.0, 0.0, 0.0, 0.0, 0.0, 0.0, 0.0, 0.0, 0.0, 0.0, 0.0, 0.0, 0.0, 0.0, 0.0, 0.0, 0.0, 0.0, 0.0, 0.0, 0.0, 0.0, 0.0, 0.0, 0.0, 0.0, 0.0, 0.0, 0.0, 0.0, 0.0, 0.0, 0.0, 0.0, 0.0, 0.0, 0.0, 0.0, 0.0, 0.0, 0.0, 0.0, 0.0, 0.0, 0.0, 0.0, 0.0, 0.0, 0.0, 0.0, 0.0, 0.0, 0.0, 0.0, 0.0, 0.0, 0.0, 0.0, 0.0, 0.0, 0.0, 0.0, 0.0, 0.0, 0.0, 0.0, 0.0, 0.0, 0.0, 0.0, 0.0, 0.0, 0.0, 0.0, 0.0, 0.0, 0.0, 0.0, 0.0, 0.0, 0.0, 0.0, 0.0, 0.0, 0.0, 0.0, 0.0, 0.0, 0.0, 0.0, 0.0, 0.0, 0.0, 0.0, 0.0, 0.0, 0.0, 0.0, 0.0, 0.0, 0.0, 0.0, 0.0, 0.0, 0.0, 0.0, 0.0, 0.0, 0.0, 0.0, 0.0, 0.0, 0.0, 0.0, 0.0, 0.0, 0.0, 0.0, 0.0, 0.0, 0.0, 0.0, 0.0, 0.0, 0.0, 0.0, 0.0, 0.0, 0.0, 0.0, 0.0, 0.0, 0.0, 0.0, 0.0, 0.0, 0.0, 0.0, 0.0, 0.0, 0.0, 0.0, 0.0, 0.0, 0.0, 0.0, 0.0, 0.0, 0.0, 0.0, 0.0, 0.0, 0.0, 0.0, 0.0, 0.0, 0.0, 0.0, 0.0, 0.0, 0.0, 0.0, 0.0, 0.0, 0.0, 0.0, 0.0, 0.0, 0.0, 0.0, 0.0, 0.0, 0.0, 0.0, 0.0, 0.0, 0.0, 0.0, 0.0, 0.0, 0.0, 0.0, 0.0, 0.0, 0.0, 0.0, 0.0, 0.0, 0.0, 0.0, 0.0, 0.0, 0.0, 0.0, 0.0, 0.0, 0.0, 0.0, 0.0, 0.0, 0.0, 0.0, 0.0, 0.0, 0.0, 0.0, 0.0, 0.0, 0.0, 0.0, 0.0, 0.0, 0.0, 0.0, 0.0, 0.0, 0.0, 0.0, 0.0, 0.0, 0.0, 0.0, 0.0, 0.0, 0.0, 0.0, 0.0, 0.0, 0.0, 0.0, 0.0, 0.0, 0.0, 0.0, 0.0, 0.0, 0.0, 0.0, 0.0, 0.0, 0.0, 0.0, 0.0, 0.0, 0.0, 0.0, 0.0, 0.0, 0.0, 0.0, 0.0, 0.0, 0.0, 0.0, 0.0, 0.0, 0.0, 0.0, 0.0, 0.0, 0.0, 0.0, 0.0, 0.0, 0.0, 0.0, 0.0, 0.0, 0.0, 0.0, 0.0, 0.0, 0.0, 0.0, 0.0, 0.0, 0.0, 0.0, 0.0, 0.0, 0.0, 0.0, 0.0, 0.0, 0.0, 0.0, 0.0, 0.0, 0.0, 0.0, 0.0, 0.0, 0.0, 0.0, 0.0, 0.0, 0.0, 0.0, 0.0, 0.0, 0.0, 0.0, 0.0, 0.0, 0.0])
me_circle_003.use_remesh_fix_poles = True
me_circle_003.use_remesh_preserve_attributes = False
me_circle_003.use_mirror_vertex_groups = False
me_circle_003.update()
me_circle_004 = bpy.data.meshes.new('Circle.004')
me_circle_004.from_pydata([(-0.2944, 0.7108, -0.003128), (-0.4274, 0.6397, -0.003128), (-0.544, 0.544, -0.003128), (-0.6397, 0.4274, -0.003128), (-0.7108, 0.2944, -0.003128), (-0.7546, -0.1501, -0.003128), (-0.544, -0.544, -0.003128), (-0.4274, -0.6397, -0.003128), (-0.2944, -0.7108, -0.003128), (0.1501, -0.7546, -0.003128), (0.4274, -0.6397, -0.003128), (0.7546, -0.1501, -0.003128), (0.7694, 7.892e-07, -0.003128), (0.7546, 0.1501, -0.003128), (0.544, 0.544, -0.003128), (0.1501, 0.7546, -0.003128), (-0.2878, -0.1661, -0.003128), (0.2878, -0.1661, -0.003128), (0.2878, 0.1661, -0.003128), (1.574e-09, 0.7694, -0.003128), (-0.1501, 0.7546, -0.003128), (-0.7546, 0.1501, -0.003128), (-0.7694, 1.044e-07, -0.003128), (-0.7108, -0.2944, -0.003128), (-0.6397, -0.4274, -0.003128), (-0.1501, -0.7546, -0.003128), (2.523e-07, -0.7694, -0.003128), (0.2944, -0.7108, -0.003128), (0.544, -0.544, -0.003128), (0.6397, -0.4274, -0.003128), (0.7108, -0.2944, -0.003128), (0.7108, 0.2944, -0.003128), (0.6397, 0.4274, -0.003128), (0.4274, 0.6397, -0.003128), (0.2944, 0.7108, -0.003128), (7.669e-07, 0.3323, -0.003128), (-0.2878, 0.1661, -0.003128), (7.96e-07, -0.3323, -0.003128), (1.574e-09, 0.7694, -0.03818), (-0.1501, 0.7546, -0.03818), (-0.4274, 0.6397, -0.03818), (-0.544, 0.544, -0.03818), (-0.7694, 1.044e-07, -0.03818), (-0.7546, -0.1501, -0.03818), (-0.7108, -0.2944, -0.03818), (-0.544, -0.544, -0.03818), (-0.1501, -0.7546, -0.03818), (0.1501, -0.7546, -0.03818), (0.2944, -0.7108, -0.03818), (0.4274, -0.6397, -0.03818), (0.544, -0.544, -0.03818), (0.7546, -0.1501, -0.03818), (0.6397, 0.4274, -0.03818), (0.1501, 0.7546, -0.03818), (-0.2944, 0.7108, -0.03818), (-0.6397, 0.4274, -0.03818), (-0.7108, 0.2944, -0.03818), (-0.7546, 0.1501, -0.03818), (-0.6397, -0.4274, -0.03818), (-0.4274, -0.6397, -0.03818), (-0.2944, -0.7108, -0.03818), (2.523e-07, -0.7694, -0.03818), (0.6397, -0.4274, -0.03818), (0.7108, -0.2944, -0.03818), (0.7694, 7.892e-07, -0.03818), (0.7546, 0.1501, -0.03818), (0.7108, 0.2944, -0.03818), (0.544, 0.544, -0.03818), (0.4274, 0.6397, -0.03818), (0.2944, 0.7108, -0.03818)], [], [(32, 14, 33, 34, 15, 19, 35, 18), (29, 30, 11, 12, 13, 31, 32, 18, 17), (26, 9, 27, 10, 28, 29, 17, 37), (19, 20, 0, 1, 2, 3, 36, 35), (3, 4, 21, 22, 5, 23, 24, 16, 36), (24, 6, 7, 8, 25, 26, 37, 16), (36, 16, 37, 17, 18, 35), (2, 1, 40, 41), (24, 6, 45, 58), (1, 0, 54, 40), (33, 14, 67, 68), (23, 24, 58, 44), (0, 20, 39, 54), (14, 32, 52, 67), (5, 23, 44, 43), (22, 5, 43, 42), (31, 13, 65, 66), (21, 22, 42, 57), (13, 12, 64, 65), (4, 21, 57, 56), (12, 11, 51, 64), (15, 19, 38, 53), (11, 30, 63, 51), (34, 15, 53, 69), (33, 34, 69, 68), (28, 10, 49, 50), (10, 27, 48, 49), (3, 2, 41, 55), (4, 3, 55, 56), (8, 25, 46, 60), (25, 26, 61, 46), (26, 9, 47, 61), (9, 27, 48, 47), (28, 29, 62, 50), (7, 6, 45, 59), (29, 30, 63, 62), (8, 7, 59, 60), (31, 32, 52, 66), (19, 20, 39, 38)])
_uv = me_circle_004.uv_layers.new(name='UVMap')
_uv.uv.foreach_set('vector', [0.0, 0.0, 0.0, 0.0, 0.0, 0.0, 0.0, 0.0, 0.0, 0.0, 0.0, 0.0, 0.0, 0.0, 0.0, 0.0, 0.0, 0.0, 0.0, 0.0, 0.0, 0.0, 0.0, 0.0, 0.0, 0.0, 0.0, 0.0, 0.0, 0.0, 0.0, 0.0, 0.0, 0.0, 0.0, 0.0, 0.0, 0.0, 0.0, 0.0, 0.0, 0.0, 0.0, 0.0, 0.0, 0.0, 0.0, 0.0, 0.0, 0.0, 0.0, 0.0, 0.0, 0.0, 0.0, 0.0, 0.0, 0.0, 0.0, 0.0, 0.0, 0.0, 0.0, 0.0, 0.0, 0.0, 0.0, 0.0, 0.0, 0.0, 0.0, 0.0, 0.0, 0.0, 0.0, 0.0, 0.0, 0.0, 0.0, 0.0, 0.0, 0.0, 0.0, 0.0, 0.0, 0.0, 0.0, 0.0, 0.0, 0.0, 0.0, 0.0, 0.0, 0.0, 0.0, 0.0, 0.0, 0.0, 0.0, 0.0, 0.0, 0.0, 0.0, 0.0, 0.0, 0.0, 0.0, 0.0, 0.0, 0.0, 0.0, 0.0, 0.0, 0.0, 0.0, 0.0, 0.0, 0.0, 0.0, 0.0, 0.0, 0.0, 0.0, 0.0, 0.0, 0.0, 0.0, 0.0, 0.0, 0.0, 0.0, 0.0, 0.0, 0.0, 0.0, 0.0, 0.0, 0.0, 0.0, 0.0, 0.0, 0.0, 0.0, 0.0, 0.0, 0.0, 0.0, 0.0, 0.0, 0.0, 0.0, 0.0, 0.0, 0.0, 0.0, 0.0, 0.0, 0.0, 0.0, 0.0, 0.0, 0.0, 0.0, 0.0, 0.0, 0.0, 0.0, 0.0, 0.0, 0.0, 0.0, 0.0, 0.0, 0.0, 0.0, 0.0, 0.0, 0.0, 0.0, 0.0, 0.0, 0.0, 0.0, 0.0, 0.0, 0.0, 0.0, 0.0, 0.0, 0.0, 0.0, 0.0, 0.0, 0.0, 0.0, 0.0, 0.0, 0.0, 0.0, 0.0, 0.0, 0.0, 0.0, 0.0, 0.0, 0.0, 0.0, 0.0, 0.0, 0.0, 0.0, 0.0, 0.0, 0.0, 0.0, 0.0, 0.0, 0.0, 0.0, 0.0, 0.0, 0.0, 0.0, 0.0, 0.0, 0.0, 0.0, 0.0, 0.0, 0.0, 0.0, 0.0, 0.0, 0.0, 0.0, 0.0, 0.0, 0.0, 0.0, 0.0, 0.0, 0.0, 0.0, 0.0, 0.0, 0.0, 0.0, 0.0, 0.0, 0.0, 0.0, 0.0, 0.0, 0.0, 0.0, 0.0, 0.0, 0.0, 0.0, 0.0, 0.0, 0.0, 0.0, 0.0, 0.0, 0.0, 0.0, 0.0, 0.0, 0.0, 0.0, 0.0, 0.0, 0.0, 0.0, 0.0, 0.0, 0.0, 0.0, 0.0, 0.0, 0.0, 0.0, 0.0, 0.0, 0.0, 0.0, 0.0, 0.0, 0.0, 0.0, 0.0, 0.0, 0.0, 0.0, 0.0, 0.0, 0.0, 0.0, 0.0, 0.0, 0.0, 0.0, 0.0, 0.0, 0.0, 0.0, 0.0, 0.0, 0.0, 0.0, 0.0, 0.0, 0.0, 0.0, 0.0, 0.0, 0.0, 0.0, 0.0, 0.0, 0.0, 0.0, 0.0, 0.0, 0.0, 0.0, 0.0, 0.0, 0.0, 0.0, 0.0, 0.0, 0.0, 0.0, 0.0, 0.0, 0.0, 0.0, 0.0, 0.0, 0.0, 0.0, 0.0, 0.0, 0.0, 0.0, 0.0, 0.0, 0.0, 0.0, 0.0, 0.0, 0.0, 0.0, 0.0, 0.0, 0.0, 0.0, 0.0, 0.0, 0.0, 0.0, 0.0, 0.0, 0.0, 0.0, 0.0])
me_circle_004.use_remesh_fix_poles = True
me_circle_004.use_remesh_preserve_attributes = False
me_circle_004.use_mirror_vertex_groups = False
me_circle_004.update()
me_circle_005 = bpy.data.meshes.new('Circle.005')
me_circle_005.from_pydata([(-0.2944, 0.7108, -0.003128), (-0.4274, 0.6397, -0.003128), (-0.544, 0.544, -0.003128), (-0.6397, 0.4274, -0.003128), (-0.7108, 0.2944, -0.003128), (-0.7546, -0.1501, -0.003128), (-0.544, -0.544, -0.003128), (-0.4274, -0.6397, -0.003128), (-0.2944, -0.7108, -0.003128), (0.1501, -0.7546, -0.003128), (0.4274, -0.6397, -0.003128), (0.7546, -0.1501, -0.003128), (0.7694, 7.892e-07, -0.003128), (0.7546, 0.1501, -0.003128), (0.544, 0.544, -0.003128), (0.1501, 0.7546, -0.003128), (-0.2878, -0.1661, -0.003128), (0.2878, -0.1661, -0.003128), (0.2878, 0.1661, -0.003128), (1.574e-09, 0.7694, -0.003128), (-0.1501, 0.7546, -0.003128), (-0.7546, 0.1501, -0.003128), (-0.7694, 1.044e-07, -0.003128), (-0.7108, -0.2944, -0.003128), (-0.6397, -0.4274, -0.003128), (-0.1501, -0.7546, -0.003128), (2.523e-07, -0.7694, -0.003128), (0.2944, -0.7108, -0.003128), (0.544, -0.544, -0.003128), (0.6397, -0.4274, -0.003128), (0.7108, -0.2944, -0.003128), (0.7108, 0.2944, -0.003128), (0.6397, 0.4274, -0.003128), (0.4274, 0.6397, -0.003128), (0.2944, 0.7108, -0.003128), (7.669e-07, 0.3323, -0.003128), (-0.2878, 0.1661, -0.003128), (7.96e-07, -0.3323, -0.003128), (1.574e-09, 0.7694, -0.03818), (-0.1501, 0.7546, -0.03818), (-0.4274, 0.6397, -0.03818), (-0.544, 0.544, -0.03818), (-0.7694, 1.044e-07, -0.03818), (-0.7546, -0.1501, -0.03818), (-0.7108, -0.2944, -0.03818), (-0.544, -0.544, -0.03818), (-0.1501, -0.7546, -0.03818), (0.1501, -0.7546, -0.03818), (0.2944, -0.7108, -0.03818), (0.4274, -0.6397, -0.03818), (0.544, -0.544, -0.03818), (0.7546, -0.1501, -0.03818), (0.6397, 0.4274, -0.03818), (0.1501, 0.7546, -0.03818), (-0.2944, 0.7108, -0.03818), (-0.6397, 0.4274, -0.03818), (-0.7108, 0.2944, -0.03818), (-0.7546, 0.1501, -0.03818), (-0.6397, -0.4274, -0.03818), (-0.4274, -0.6397, -0.03818), (-0.2944, -0.7108, -0.03818), (2.523e-07, -0.7694, -0.03818), (0.6397, -0.4274, -0.03818), (0.7108, -0.2944, -0.03818), (0.7694, 7.892e-07, -0.03818), (0.7546, 0.1501, -0.03818), (0.7108, 0.2944, -0.03818), (0.544, 0.544, -0.03818), (0.4274, 0.6397, -0.03818), (0.2944, 0.7108, -0.03818)], [], [(32, 14, 33, 34, 15, 19, 35, 18), (29, 30, 11, 12, 13, 31, 32, 18, 17), (26, 9, 27, 10, 28, 29, 17, 37), (19, 20, 0, 1, 2, 3, 36, 35), (3, 4, 21, 22, 5, 23, 24, 16, 36), (24, 6, 7, 8, 25, 26, 37, 16), (36, 16, 37, 17, 18, 35), (2, 1, 40, 41), (24, 6, 45, 58), (1, 0, 54, 40), (33, 14, 67, 68), (23, 24, 58, 44), (0, 20, 39, 54), (14, 32, 52, 67), (5, 23, 44, 43), (22, 5, 43, 42), (31, 13, 65, 66), (21, 22, 42, 57), (13, 12, 64, 65), (4, 21, 57, 56), (12, 11, 51, 64), (15, 19, 38, 53), (11, 30, 63, 51), (34, 15, 53, 69), (33, 34, 69, 68), (28, 10, 49, 50), (10, 27, 48, 49), (3, 2, 41, 55), (4, 3, 55, 56), (8, 25, 46, 60), (25, 26, 61, 46), (26, 9, 47, 61), (9, 27, 48, 47), (28, 29, 62, 50), (7, 6, 45, 59), (29, 30, 63, 62), (8, 7, 59, 60), (31, 32, 52, 66), (19, 20, 39, 38)])
_uv = me_circle_005.uv_layers.new(name='UVMap')
_uv.uv.foreach_set('vector', [0.0, 0.0, 0.0, 0.0, 0.0, 0.0, 0.0, 0.0, 0.0, 0.0, 0.0, 0.0, 0.0, 0.0, 0.0, 0.0, 0.0, 0.0, 0.0, 0.0, 0.0, 0.0, 0.0, 0.0, 0.0, 0.0, 0.0, 0.0, 0.0, 0.0, 0.0, 0.0, 0.0, 0.0, 0.0, 0.0, 0.0, 0.0, 0.0, 0.0, 0.0, 0.0, 0.0, 0.0, 0.0, 0.0, 0.0, 0.0, 0.0, 0.0, 0.0, 0.0, 0.0, 0.0, 0.0, 0.0, 0.0, 0.0, 0.0, 0.0, 0.0, 0.0, 0.0, 0.0, 0.0, 0.0, 0.0, 0.0, 0.0, 0.0, 0.0, 0.0, 0.0, 0.0, 0.0, 0.0, 0.0, 0.0, 0.0, 0.0, 0.0, 0.0, 0.0, 0.0, 0.0, 0.0, 0.0, 0.0, 0.0, 0.0, 0.0, 0.0, 0.0, 0.0, 0.0, 0.0, 0.0, 0.0, 0.0, 0.0, 0.0, 0.0, 0.0, 0.0, 0.0, 0.0, 0.0, 0.0, 0.0, 0.0, 0.0, 0.0, 0.0, 0.0, 0.0, 0.0, 0.0, 0.0, 0.0, 0.0, 0.0, 0.0, 0.0, 0.0, 0.0, 0.0, 0.0, 0.0, 0.0, 0.0, 0.0, 0.0, 0.0, 0.0, 0.0, 0.0, 0.0, 0.0, 0.0, 0.0, 0.0, 0.0, 0.0, 0.0, 0.0, 0.0, 0.0, 0.0, 0.0, 0.0, 0.0, 0.0, 0.0, 0.0, 0.0, 0.0, 0.0, 0.0, 0.0, 0.0, 0.0, 0.0, 0.0, 0.0, 0.0, 0.0, 0.0, 0.0, 0.0, 0.0, 0.0, 0.0, 0.0, 0.0, 0.0, 0.0, 0.0, 0.0, 0.0, 0.0, 0.0, 0.0, 0.0, 0.0, 0.0, 0.0, 0.0, 0.0, 0.0, 0.0, 0.0, 0.0, 0.0, 0.0, 0.0, 0.0, 0.0, 0.0, 0.0, 0.0, 0.0, 0.0, 0.0, 0.0, 0.0, 0.0, 0.0, 0.0, 0.0, 0.0, 0.0, 0.0, 0.0, 0.0, 0.0, 0.0, 0.0, 0.0, 0.0, 0.0, 0.0, 0.0, 0.0, 0.0, 0.0, 0.0, 0.0, 0.0, 0.0, 0.0, 0.0, 0.0, 0.0, 0.0, 0.0, 0.0, 0.0, 0.0, 0.0, 0.0, 0.0, 0.0, 0.0, 0.0, 0.0, 0.0, 0.0, 0.0, 0.0, 0.0, 0.0, 0.0, 0.0, 0.0, 0.0, 0.0, 0.0, 0.0, 0.0, 0.0, 0.0, 0.0, 0.0, 0.0, 0.0, 0.0, 0.0, 0.0, 0.0, 0.0, 0.0, 0.0, 0.0, 0.0, 0.0, 0.0, 0.0, 0.0, 0.0, 0.0, 0.0, 0.0, 0.0, 0.0, 0.0, 0.0, 0.0, 0.0, 0.0, 0.0, 0.0, 0.0, 0.0, 0.0, 0.0, 0.0, 0.0, 0.0, 0.0, 0.0, 0.0, 0.0, 0.0, 0.0, 0.0, 0.0, 0.0, 0.0, 0.0, 0.0, 0.0, 0.0, 0.0, 0.0, 0.0, 0.0, 0.0, 0.0, 0.0, 0.0, 0.0, 0.0, 0.0, 0.0, 0.0, 0.0, 0.0, 0.0, 0.0, 0.0, 0.0, 0.0, 0.0, 0.0, 0.0, 0.0, 0.0, 0.0, 0.0, 0.0, 0.0, 0.0, 0.0, 0.0, 0.0, 0.0, 0.0, 0.0, 0.0, 0.0, 0.0, 0.0, 0.0, 0.0, 0.0, 0.0, 0.0, 0.0, 0.0, 0.0, 0.0, 0.0, 0.0, 0.0, 0.0, 0.0, 0.0, 0.0])
me_circle_005.use_remesh_fix_poles = True
me_circle_005.use_remesh_preserve_attributes = False
me_circle_005.use_mirror_vertex_groups = False
me_circle_005.update()

# ---- objects
ob_light = bpy.data.objects.new('Light', light_light)
ob_camera = bpy.data.objects.new('Camera', cam_camera)
ob_reffront = bpy.data.objects.new('RefFront', None)
ob_refside = bpy.data.objects.new('RefSide', None)
ob_reftop = bpy.data.objects.new('RefTop', None)
ob_backrest = bpy.data.objects.new('Backrest', me_plane_001)
ob_legs = bpy.data.objects.new('Legs', me_cube_001)
ob_seat = bpy.data.objects.new('Seat', me_plane)
ob_legs_join_1 = bpy.data.objects.new('Legs_join_1', me_cube)
ob_legs_join_2 = bpy.data.objects.new('Legs_join_2', me_cube_002)
ob_screw_seat_1 = bpy.data.objects.new('Screw_seat_1', me_circle_001)
ob_screw_back_2 = bpy.data.objects.new('Screw_back_2', me_circle_003)
ob_screw_seat_2 = bpy.data.objects.new('Screw_seat_2', me_circle_004)
ob_screw_back_1 = bpy.data.objects.new('Screw_back_1', me_circle_005)

# ---- transforms, parenting, visibility, modifiers, constraints
ob_light.location = (4.076, 1.005, 5.904)
ob_light.rotation_euler = (0.6503, 0.05522, 1.866)
ob_light.lock_rotations_4d = False
ob_light.empty_display_type = 'ARROWS'
ob_light.color = (0.0, 0.0, 0.0, 0.0)
ob_light.lineart.crease_threshold = 0.0
ob_camera.location = (7.359, -6.926, 4.958)
ob_camera.rotation_euler = (1.109, 0.0, 0.8149)
ob_camera.lock_rotations_4d = False
ob_camera.empty_display_type = 'ARROWS'
ob_camera.color = (0.0, 0.0, 0.0, 0.0)
ob_camera.display_type = 'WIRE'
ob_camera.lineart.crease_threshold = 0.0
ob_reffront.location = (0.0, 2.003, 2.033)
ob_reffront.rotation_euler = (1.571, -0.0, -0.0)
ob_reffront.empty_display_type = 'IMAGE'
ob_reffront.empty_display_size = 5.0
ob_reffront.use_empty_image_alpha = True
ob_reffront.color = (1.0, 1.0, 1.0, 0.5)
ob_reffront.lineart.crease_threshold = 0.0
ob_refside.location = (-1.992, 0.0, 2.033)
ob_refside.rotation_euler = (1.571, -0.0, 1.571)
ob_refside.empty_display_type = 'IMAGE'
ob_refside.empty_display_size = 5.0
ob_refside.use_empty_image_alpha = True
ob_refside.color = (1.0, 1.0, 1.0, 0.5)
ob_refside.lineart.crease_threshold = 0.0
ob_reftop.location = (0.01673, -0.04561, 0.0)
ob_reftop.empty_display_type = 'IMAGE'
ob_reftop.empty_display_size = 5.0
ob_reftop.use_empty_image_alpha = True
ob_reftop.color = (1.0, 1.0, 1.0, 0.5)
ob_reftop.lineart.crease_threshold = 0.0
ob_backrest.location = (3.598e-20, 0.005051, 3.628)
ob_backrest.rotation_euler = (-0.25, -5.493e-17, 6.902e-18)
ob_backrest.lineart.crease_threshold = 0.0
_m = ob_backrest.modifiers.new('Mirror', 'MIRROR')
_m.use_clip = True
_m = ob_backrest.modifiers.new('Subdivision', 'SUBSURF')
_m.uv_smooth = 'PRESERVE_CORNERS'
_m.levels = 3
_m.render_levels = 3
_m.show_only_control_edges = False
_m = ob_backrest.modifiers.new('Solidify', 'SOLIDIFY')
_m.thickness = 0.05
_m.nonmanifold_merge_threshold = 0.0003
_m = ob_backrest.modifiers.new('Bevel', 'BEVEL')
_m.angle_limit = 1.047
_m = ob_backrest.modifiers.new('Auto Smooth', 'NODES')
_m.node_group = ng_auto_smooth
_gi = [s.identifier for s in ng_auto_smooth.interface.items_tree if s.item_type == 'SOCKET' and s.in_out == 'INPUT']
_m[_gi[1]] = 0.5236  # Angle
ob_legs.location = (1.261, -1.07, 0.08601)
ob_legs.rotation_euler = (1.782e-09, -0.162, -2.196e-08)
ob_legs.scale = (1.134, 1.0, 1.009)
ob_legs.lineart.crease_threshold = 0.0
_m = ob_legs.modifiers.new('Subdivision', 'SUBSURF')
_m.uv_smooth = 'PRESERVE_CORNERS'
_m.levels = 3
_m.render_levels = 3
_m.show_only_control_edges = False
_m = ob_legs.modifiers.new('Mirror.001', 'MIRROR')
_m.mirror_object = ob_seat
_m = ob_legs.modifiers.new('Auto Smooth', 'NODES')
_m.node_group = ng_auto_smooth
_gi = [s.identifier for s in ng_auto_smooth.interface.items_tree if s.item_type == 'SOCKET' and s.in_out == 'INPUT']
_m[_gi[1]] = 1.047  # Angle
ob_seat.location = (0.0, -0.2812, 2.461)
ob_seat.lineart.crease_threshold = 0.0
_m = ob_seat.modifiers.new('Subdivision', 'SUBSURF')
_m.uv_smooth = 'PRESERVE_CORNERS'
_m.levels = 3
_m.render_levels = 3
_m.show_only_control_edges = False
_m = ob_seat.modifiers.new('Solidify', 'SOLIDIFY')
_m.thickness = 0.05
_m.offset = 1.0
_m.nonmanifold_merge_threshold = 0.0003
_m = ob_seat.modifiers.new('Bevel', 'BEVEL')
_m.width = 0.002
_m.width_pct = 0.002
_m.angle_limit = 1.047
_m = ob_seat.modifiers.new('Auto Smooth', 'NODES')
_m.node_group = ng_auto_smooth
_gi = [s.identifier for s in ng_auto_smooth.interface.items_tree if s.item_type == 'SOCKET' and s.in_out == 'INPUT']
_m[_gi[1]] = 0.5236  # Angle
ob_legs_join_1.location = (0.0, -0.9461, 1.651)
ob_legs_join_1.rotation_euler = (-0.0837, -1.856e-17, 7.773e-19)
ob_legs_join_1.lineart.crease_threshold = 0.0
_m = ob_legs_join_1.modifiers.new('Subdivision', 'SUBSURF')
_m.uv_smooth = 'PRESERVE_CORNERS'
_m.levels = 3
_m.show_only_control_edges = False
_m = ob_legs_join_1.modifiers.new('Auto Smooth', 'NODES')
_m.node_group = ng_auto_smooth
_gi = [s.identifier for s in ng_auto_smooth.interface.items_tree if s.item_type == 'SOCKET' and s.in_out == 'INPUT']
_m[_gi[1]] = 1.047  # Angle
ob_legs_join_2.location = (0.0, 0.9299, 1.58)
ob_legs_join_2.rotation_euler = (0.08552, 1.897e-17, 8.115e-19)
ob_legs_join_2.lineart.crease_threshold = 0.0
_m = ob_legs_join_2.modifiers.new('Subdivision', 'SUBSURF')
_m.uv_smooth = 'PRESERVE_CORNERS'
_m.levels = 3
_m.show_only_control_edges = False
_m = ob_legs_join_2.modifiers.new('Auto Smooth', 'NODES')
_m.node_group = ng_auto_smooth
_gi = [s.identifier for s in ng_auto_smooth.interface.items_tree if s.item_type == 'SOCKET' and s.in_out == 'INPUT']
_m[_gi[1]] = 1.047  # Angle
ob_screw_seat_1.location = (-0.9005, 0.1869, 2.32)
ob_screw_seat_1.rotation_euler = (-0.05713, 0.1881, -0.005653)
ob_screw_seat_1.scale = (0.03917, 0.03917, 0.03917)
ob_screw_seat_1.lineart.crease_threshold = 0.0
_m = ob_screw_seat_1.modifiers.new('Mirror', 'MIRROR')
_m.mirror_object = ob_seat
ob_screw_back_2.location = (-0.7562, 0.7632, 3.058)
ob_screw_back_2.rotation_euler = (1.333, 0.272, 0.3425)
ob_screw_back_2.scale = (0.03917, 0.03917, 0.03917)
ob_screw_back_2.lineart.crease_threshold = 0.0
_m = ob_screw_back_2.modifiers.new('Mirror', 'MIRROR')
_m.mirror_object = ob_backrest
ob_screw_seat_2.location = (-0.8814, -0.6683, 2.365)
ob_screw_seat_2.rotation_euler = (-0.05257, 0.1919, -0.005861)
ob_screw_seat_2.scale = (0.03917, 0.03917, 0.03917)
ob_screw_seat_2.lineart.crease_threshold = 0.0
_m = ob_screw_seat_2.modifiers.new('Mirror', 'MIRROR')
_m.mirror_object = ob_seat
ob_screw_back_1.location = (-0.6645, 1.004, 3.666)
ob_screw_back_1.rotation_euler = (1.305, 0.2479, 0.2466)
ob_screw_back_1.scale = (0.03917, 0.03917, 0.03917)
ob_screw_back_1.lineart.crease_threshold = 0.0
_m = ob_screw_back_1.modifiers.new('Mirror', 'MIRROR')
_m.mirror_object = ob_backrest

# ---- collection membership
col_collection.objects.link(ob_light)
col_collection.objects.link(ob_camera)
col_references.objects.link(ob_reffront)
col_references.objects.link(ob_refside)
col_references.objects.link(ob_reftop)
col_chair.objects.link(ob_backrest)
col_chair.objects.link(ob_legs)
col_chair.objects.link(ob_seat)
col_chair.objects.link(ob_legs_join_1)
col_chair.objects.link(ob_legs_join_2)
col_chair.objects.link(ob_screw_seat_1)
col_chair.objects.link(ob_screw_back_2)
col_chair.objects.link(ob_screw_seat_2)
col_chair.objects.link(ob_screw_back_1)
def _layer_coll(name, lc=None):
    lc = lc or bpy.context.view_layer.layer_collection
    for c in lc.children:
        if c.name == name: return c
        r = _layer_coll(name, c)
        if r: return r
_layer_coll('References').exclude = True

# ---- scene / render settings (as saved in the file)
scene.camera = ob_camera
scene.frame_start = 1; scene.frame_end = 250; scene.frame_set(0)
scene.render.engine = 'BLENDER_EEVEE_NEXT'
scene.cycles.use_denoising = False
scene.cycles.samples = 128
scene.cycles.sampling_pattern = 'TABULATED_SOBOL'
scene.cycles.use_adaptive_sampling = False
scene.cycles.use_light_tree = False
scene.view_settings.view_transform = 'Filmic'
bpy.context.view_layer.update()
